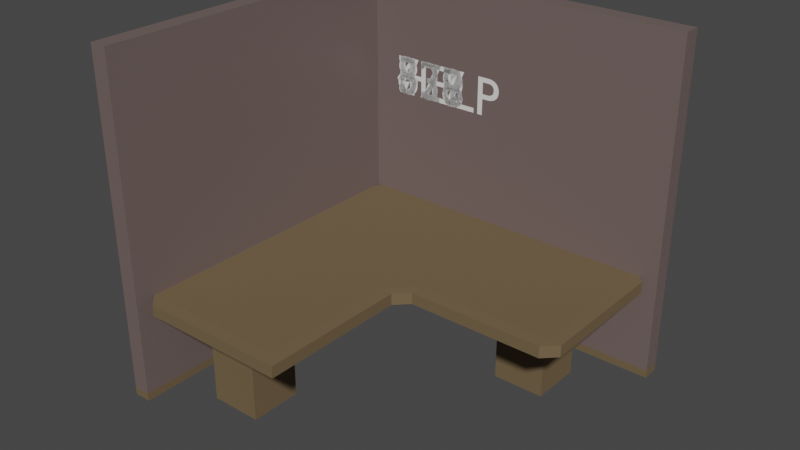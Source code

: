 # Source: Desk.blend  (saved by Blender 3.1.7; exported with 4.5.12 LTS)
import bpy
from mathutils import Matrix  # noqa: F401  (used for matrix-valued properties, if any)

bpy.ops.wm.read_factory_settings(use_empty=True)
scene = bpy.context.scene
scene.name = 'Scene'

# ---- collections
col_collection = bpy.data.collections.new('Collection'); scene.collection.children.link(col_collection)

# ---- materials (node trees are filled in below, after node groups)
mat_material = bpy.data.materials.new('Material')
mat_material.alpha_threshold = 0.0
mat_material.line_color = (0.0, 0.0, 0.0, 1.0)
mat_material_001 = bpy.data.materials.new('Material.001')

# ---- material node trees
mat_material.use_nodes = True; mat_material.node_tree.nodes.clear()
_N = mat_material.node_tree.nodes; _L = mat_material.node_tree.links
n0 = _N.new('ShaderNodeOutputMaterial'); n0.name = 'Material Output'; n0.location = (300, 300)
n1 = _N.new('ShaderNodeBsdfPrincipled'); n1.name = 'Principled BSDF'; n1.location = (10, 300)
n1.distribution = 'GGX'
n1.subsurface_method = 'RANDOM_WALK_SKIN'
n1.inputs[0].default_value = (0.2266, 0.1623, 0.09232, 1.0)
n1.inputs[1].default_value = 0.4587
n1.inputs[2].default_value = 0.7706
n1.inputs[3].default_value = 1.45
n1.inputs[13].default_value = 0.0
n1.inputs[27].default_value = (0.0, 0.0, 0.0, 1.0)
n1.inputs[28].default_value = 1.0
_L.new(n1.outputs[0], n0.inputs[0])
n0.is_active_output = True
mat_material_001.use_nodes = True; mat_material_001.node_tree.nodes.clear()
_N = mat_material_001.node_tree.nodes; _L = mat_material_001.node_tree.links
n0 = _N.new('ShaderNodeBsdfPrincipled'); n0.name = 'Principled BSDF'; n0.location = (10, 300)
n0.distribution = 'GGX'
n0.subsurface_method = 'RANDOM_WALK_SKIN'
n0.inputs[0].default_value = (0.1573, 0.1167, 0.1096, 1.0)
n0.inputs[3].default_value = 1.45
n0.inputs[27].default_value = (0.0, 0.0, 0.0, 1.0)
n0.inputs[28].default_value = 1.0
n1 = _N.new('ShaderNodeOutputMaterial'); n1.name = 'Material Output'; n1.location = (300, 300)
_L.new(n0.outputs[0], n1.inputs[0])
n1.is_active_output = True

# ---- world
world_world = bpy.data.worlds.new('World'); scene.world = world_world
world_world.use_nodes = True; world_world.node_tree.nodes.clear()
_N = world_world.node_tree.nodes; _L = world_world.node_tree.links
n0 = _N.new('ShaderNodeOutputWorld'); n0.name = 'World Output'; n0.location = (300, 300)
n1 = _N.new('ShaderNodeBackground'); n1.name = 'Background'; n1.location = (10, 300)
n1.inputs[0].default_value = (0.05088, 0.05088, 0.05088, 1.0)
_L.new(n1.outputs[0], n0.inputs[0])
n0.is_active_output = True
world_world.color = (0.05088, 0.05088, 0.05088)
world_world.use_sun_shadow = False
world_world.sun_shadow_jitter_overblur = 0.0

# ---- meshes
me_cube = bpy.data.meshes.new('Cube')
me_cube.from_pydata([(0.9198, 0.9198, 1.0), (1.0, 0.9198, 0.9198), (0.9198, 1.0, 0.9198), (0.9198, 1.0, -0.9198), (1.0, 0.9198, -0.9198), (0.9198, 0.9198, -1.0), (-0.9198, 0.9198, 1.0), (-0.9198, 1.0, 0.9198), (-1.0, 0.9198, 0.9198), (-0.9198, 0.9198, -1.0), (-1.0, 0.9198, -0.9198), (-0.9198, 1.0, -0.9198), (-1.0, -0.9198, 0.9198), (-0.9198, -1.0, 0.9198), (-0.9198, -0.9198, 1.0), (-0.9198, -0.9198, -1.0), (-0.9198, -1.0, -0.9198), (-1.0, -0.9198, -0.9198), (-1.0, 0.7469, -0.9198), (-0.9198, 0.7469, -1.0), (-0.9198, 0.5864, -1.0), (-1.0, 0.5864, -0.9198), (-1.0, 0.4136, -0.9198), (-0.9198, 0.4136, -1.0), (-0.9198, 0.2531, -1.0), (-1.0, 0.2531, -0.9198), (-1.0, 0.08022, -0.9198), (-0.9198, 0.08022, -1.0), (-0.9198, -0.08022, -1.0), (-1.0, -0.08022, -0.9198), (-1.0, -0.2531, -0.9198), (-0.9198, -0.2531, -1.0), (-0.9198, -0.4136, -1.0), (-1.0, -0.4136, -0.9198), (-1.0, -0.7469, -0.9198), (-1.0, -0.5864, -0.9198), (-0.9198, -0.5864, -1.0), (-0.9198, -0.7469, -1.0), (0.7469, 0.9198, -1.0), (0.5864, 0.9198, -1.0), (0.5864, 1.0, -0.9198), (0.7469, 1.0, -0.9198), (0.4136, 0.9198, -1.0), (0.2531, 0.9198, -1.0), (0.2531, 1.0, -0.9198), (0.4136, 1.0, -0.9198), (0.08022, 0.9198, -1.0), (-0.08022, 0.9198, -1.0), (-0.08022, 1.0, -0.9198), (0.08022, 1.0, -0.9198), (-0.2531, 0.9198, -1.0), (-0.4136, 0.9198, -1.0), (-0.4136, 1.0, -0.9198), (-0.2531, 1.0, -0.9198), (-0.7469, 0.9198, -1.0), (-0.7469, 1.0, -0.9198), (-0.5864, 1.0, -0.9198), (-0.5864, 0.9198, -1.0), (1.0, 0.9198, 0.7469), (1.0, 0.9198, 0.5864), (0.9198, 1.0, 0.5864), (0.9198, 1.0, 0.7469), (1.0, 0.9198, 0.4136), (1.0, 0.9198, 0.2531), (0.9198, 1.0, 0.2531), (0.9198, 1.0, 0.4136), (1.0, 0.9198, 0.08022), (1.0, 0.9198, -0.08022), (0.9198, 1.0, -0.08022), (0.9198, 1.0, 0.08022), (1.0, 0.9198, -0.2531), (1.0, 0.9198, -0.4136), (0.9198, 1.0, -0.4136), (0.9198, 1.0, -0.2531), (1.0, 0.9198, -0.7469), (0.9198, 1.0, -0.7469), (0.9198, 1.0, -0.5864), (1.0, 0.9198, -0.5864), (-0.9198, -1.0, -0.7469), (-0.9198, -1.0, -0.5864), (-1.0, -0.9198, -0.5864), (-1.0, -0.9198, -0.7469), (-0.9198, -1.0, -0.4136), (-0.9198, -1.0, -0.2531), (-1.0, -0.9198, -0.2531), (-1.0, -0.9198, -0.4136), (-0.9198, -1.0, -0.08022), (-0.9198, -1.0, 0.08022), (-1.0, -0.9198, 0.08022), (-1.0, -0.9198, -0.08022), (-0.9198, -1.0, 0.2531), (-0.9198, -1.0, 0.4136), (-1.0, -0.9198, 0.4136), (-1.0, -0.9198, 0.2531), (-0.9198, -1.0, 0.7469), (-1.0, -0.9198, 0.7469), (-1.0, -0.9198, 0.5864), (-0.9198, -1.0, 0.5864), (-1.0, 0.9198, 0.7469), (-0.9198, 1.0, 0.7469), (-0.9198, 1.0, 0.5864), (-1.0, 0.9198, 0.5864), (-1.0, 0.9198, 0.4136), (-0.9198, 1.0, 0.4136), (-0.9198, 1.0, 0.2531), (-1.0, 0.9198, 0.2531), (-1.0, 0.9198, 0.08022), (-0.9198, 1.0, 0.08022), (-0.9198, 1.0, -0.08022), (-1.0, 0.9198, -0.08022), (-1.0, 0.9198, -0.2531), (-0.9198, 1.0, -0.2531), (-0.9198, 1.0, -0.4136), (-1.0, 0.9198, -0.4136), (-1.0, 0.9198, -0.7469), (-1.0, 0.9198, -0.5864), (-0.9198, 1.0, -0.5864), (-0.9198, 1.0, -0.7469), (-0.08022, -0.9198, 1.0), (-2.741e-08, -1.0, 0.9198), (-0.2531, -0.9198, 1.0), (-0.4136, -0.9198, 1.0), (-0.4136, -1.0, 0.9198), (-0.2531, -1.0, 0.9198), (-0.7469, -0.9198, 1.0), (-0.7469, -1.0, 0.9198), (-0.5864, -1.0, 0.9198), (-0.5864, -0.9198, 1.0), (0.9198, 0.7469, 1.0), (0.9198, 0.5864, 1.0), (1.0, 0.5864, 0.9198), (1.0, 0.7469, 0.9198), (0.9198, 0.4136, 1.0), (0.9198, 0.2531, 1.0), (1.0, 0.2531, 0.9198), (1.0, 0.4136, 0.9198), (0.9198, 0.08022, 1.0), (0.9198, -2.98e-08, 0.9198), (1.0, 0.08022, 0.9198), (-0.7469, -1.0, -0.9198), (-0.7469, -0.9198, -1.0), (-0.5864, -0.9198, -1.0), (-0.5864, -1.0, -0.9198), (-0.4136, -1.0, -0.9198), (-0.4136, -0.9198, -1.0), (-0.2531, -0.9198, -1.0), (-0.2531, -1.0, -0.9198), (-0.08022, -0.9198, -1.0), (2.861e-08, -1.0, -0.9198), (-0.9198, -0.7469, 1.0), (-0.9198, -0.5864, 1.0), (-1.0, -0.5864, 0.9198), (-1.0, -0.7469, 0.9198), (-0.9198, -0.4136, 1.0), (-0.9198, -0.2531, 1.0), (-1.0, -0.2531, 0.9198), (-1.0, -0.4136, 0.9198), (-0.9198, -0.08022, 1.0), (-0.9198, 0.08022, 1.0), (-1.0, 0.08022, 0.9198), (-1.0, -0.08022, 0.9198), (-0.9198, 0.2531, 1.0), (-0.9198, 0.4136, 1.0), (-1.0, 0.4136, 0.9198), (-1.0, 0.2531, 0.9198), (-0.9198, 0.7469, 1.0), (-1.0, 0.7469, 0.9198), (-1.0, 0.5864, 0.9198), (-0.9198, 0.5864, 1.0), (-0.7469, 0.9198, 1.0), (-0.5864, 0.9198, 1.0), (-0.5864, 1.0, 0.9198), (-0.7469, 1.0, 0.9198), (-0.4136, 0.9198, 1.0), (-0.2531, 0.9198, 1.0), (-0.2531, 1.0, 0.9198), (-0.4136, 1.0, 0.9198), (-0.08022, 0.9198, 1.0), (0.08022, 0.9198, 1.0), (0.08022, 1.0, 0.9198), (-0.08022, 1.0, 0.9198), (0.2531, 0.9198, 1.0), (0.4136, 0.9198, 1.0), (0.4136, 1.0, 0.9198), (0.2531, 1.0, 0.9198), (0.7469, 0.9198, 1.0), (0.7469, 1.0, 0.9198), (0.5864, 1.0, 0.9198), (0.5864, 0.9198, 1.0), (0.9198, 0.08022, -1.0), (1.0, 0.08022, -0.9198), (0.9198, 1.112e-09, -0.9198), (0.9198, 0.2531, -1.0), (0.9198, 0.4136, -1.0), (1.0, 0.4136, -0.9198), (1.0, 0.2531, -0.9198), (0.9198, 0.7469, -1.0), (1.0, 0.7469, -0.9198), (1.0, 0.5864, -0.9198), (0.9198, 0.5864, -1.0), (-0.7469, 1.0, -0.5864), (-0.5864, 1.0, -0.5864), (-0.5864, 1.0, -0.7469), (-0.7469, 1.0, -0.7469), (-0.4136, 1.0, -0.5864), (-0.2531, 1.0, -0.5864), (-0.2531, 1.0, -0.7469), (-0.4136, 1.0, -0.7469), (-0.08022, 1.0, -0.5864), (0.08022, 1.0, -0.5864), (0.08022, 1.0, -0.7469), (-0.08022, 1.0, -0.7469), (0.2531, 1.0, -0.5864), (0.4136, 1.0, -0.5864), (0.4136, 1.0, -0.7469), (0.2531, 1.0, -0.7469), (0.7469, 1.0, -0.5864), (0.7469, 1.0, -0.7469), (0.5864, 1.0, -0.7469), (0.5864, 1.0, -0.5864), (-0.7469, 1.0, -0.2531), (-0.5864, 1.0, -0.2531), (-0.5864, 1.0, -0.4136), (-0.7469, 1.0, -0.4136), (-0.4136, 1.0, -0.2531), (-0.2531, 1.0, -0.2531), (-0.2531, 1.0, -0.4136), (-0.4136, 1.0, -0.4136), (-0.08022, 1.0, -0.2531), (0.08022, 1.0, -0.2531), (0.08022, 1.0, -0.4136), (-0.08022, 1.0, -0.4136), (0.2531, 1.0, -0.2531), (0.4136, 1.0, -0.2531), (0.4136, 1.0, -0.4136), (0.2531, 1.0, -0.4136), (0.7469, 1.0, -0.2531), (0.7469, 1.0, -0.4136), (0.5864, 1.0, -0.4136), (0.5864, 1.0, -0.2531), (-0.7469, 1.0, 0.08022), (-0.5864, 1.0, 0.08022), (-0.5864, 1.0, -0.08022), (-0.7469, 1.0, -0.08022), (-0.4136, 1.0, 0.08022), (-0.2531, 1.0, 0.08022), (-0.2531, 1.0, -0.08022), (-0.4136, 1.0, -0.08022), (-0.08022, 1.0, 0.08022), (0.08022, 1.0, 0.08022), (0.08022, 1.0, -0.08022), (-0.08022, 1.0, -0.08022), (0.2531, 1.0, 0.08022), (0.4136, 1.0, 0.08022), (0.4136, 1.0, -0.08022), (0.2531, 1.0, -0.08022), (0.7469, 1.0, 0.08022), (0.7469, 1.0, -0.08022), (0.5864, 1.0, -0.08022), (0.5864, 1.0, 0.08022), (-0.7469, 1.0, 0.4136), (-0.5864, 1.0, 0.4136), (-0.5864, 1.0, 0.2531), (-0.7469, 1.0, 0.2531), (-0.4136, 1.0, 0.4136), (-0.2531, 1.0, 0.4136), (-0.2531, 1.0, 0.2531), (-0.4136, 1.0, 0.2531), (-0.08022, 1.0, 0.4136), (0.08022, 1.0, 0.4136), (0.08022, 1.0, 0.2531), (-0.08022, 1.0, 0.2531), (0.2531, 1.0, 0.4136), (0.4136, 1.0, 0.4136), (0.4136, 1.0, 0.2531), (0.2531, 1.0, 0.2531), (0.7469, 1.0, 0.4136), (0.7469, 1.0, 0.2531), (0.5864, 1.0, 0.2531), (0.5864, 1.0, 0.4136), (-0.7469, 1.0, 0.7469), (-0.5864, 1.0, 0.7469), (-0.5864, 1.0, 0.5864), (-0.7469, 1.0, 0.5864), (-0.4136, 1.0, 0.7469), (-0.2531, 1.0, 0.7469), (-0.2531, 1.0, 0.5864), (-0.4136, 1.0, 0.5864), (-0.08022, 1.0, 0.7469), (0.08022, 1.0, 0.7469), (0.08022, 1.0, 0.5864), (-0.08022, 1.0, 0.5864), (0.2531, 1.0, 0.7469), (0.4136, 1.0, 0.7469), (0.4136, 1.0, 0.5864), (0.2531, 1.0, 0.5864), (0.7469, 1.0, 0.7469), (0.7469, 1.0, 0.5864), (0.5864, 1.0, 0.5864), (0.5864, 1.0, 0.7469), (1.0, 0.7469, -0.5864), (1.0, 0.5864, -0.5864), (1.0, 0.5864, -0.7469), (1.0, 0.7469, -0.7469), (1.0, 0.4136, -0.5864), (1.0, 0.2531, -0.5864), (1.0, 0.2531, -0.7469), (1.0, 0.4136, -0.7469), (1.0, 0.08022, -0.5864), (0.9198, -3.02e-08, -0.6667), (1.0, 0.08022, -0.7469), (1.0, 0.7469, -0.2531), (1.0, 0.5864, -0.2531), (1.0, 0.5864, -0.4136), (1.0, 0.7469, -0.4136), (1.0, 0.4136, -0.2531), (1.0, 0.2531, -0.2531), (1.0, 0.2531, -0.4136), (1.0, 0.4136, -0.4136), (1.0, 0.08022, -0.2531), (0.9198, -3.02e-08, -0.3333), (1.0, 0.08022, -0.4136), (1.0, 0.7469, 0.08022), (1.0, 0.5864, 0.08022), (1.0, 0.5864, -0.08022), (1.0, 0.7469, -0.08022), (1.0, 0.4136, 0.08022), (1.0, 0.2531, 0.08022), (1.0, 0.2531, -0.08022), (1.0, 0.4136, -0.08022), (1.0, 0.08022, 0.08022), (0.9198, -3.02e-08, -2.98e-08), (1.0, 0.08022, -0.08022), (1.0, 0.7469, 0.4136), (1.0, 0.5864, 0.4136), (1.0, 0.5864, 0.2531), (1.0, 0.7469, 0.2531), (1.0, 0.4136, 0.4136), (1.0, 0.2531, 0.4136), (1.0, 0.2531, 0.2531), (1.0, 0.4136, 0.2531), (1.0, 0.08022, 0.4136), (0.9198, -3.02e-08, 0.3333), (1.0, 0.08022, 0.2531), (1.0, 0.7469, 0.7469), (1.0, 0.5864, 0.7469), (1.0, 0.5864, 0.5864), (1.0, 0.7469, 0.5864), (1.0, 0.4136, 0.7469), (1.0, 0.2531, 0.7469), (1.0, 0.2531, 0.5864), (1.0, 0.4136, 0.5864), (1.0, 0.08022, 0.7469), (0.9198, -3.02e-08, 0.6667), (1.0, 0.08022, 0.5864), (-0.5864, 0.7469, -1.0), (-0.5864, 0.5864, -1.0), (-0.7469, 0.5864, -1.0), (-0.7469, 0.7469, -1.0), (-0.5864, 0.4136, -1.0), (-0.5864, 0.2531, -1.0), (-0.7469, 0.2531, -1.0), (-0.7469, 0.4136, -1.0), (-0.5864, 0.08022, -1.0), (-0.5864, -0.08022, -1.0), (-0.7469, -0.08022, -1.0), (-0.7469, 0.08022, -1.0), (-0.5864, -0.2531, -1.0), (-0.5864, -0.4136, -1.0), (-0.7469, -0.4136, -1.0), (-0.7469, -0.2531, -1.0), (-0.5864, -0.7469, -1.0), (-0.7469, -0.7469, -1.0), (-0.7469, -0.5864, -1.0), (-0.5864, -0.5864, -1.0), (-0.2531, 0.7469, -1.0), (-0.2531, 0.5864, -1.0), (-0.4136, 0.5864, -1.0), (-0.4136, 0.7469, -1.0), (-0.2531, 0.4136, -1.0), (-0.2531, 0.2531, -1.0), (-0.4136, 0.2531, -1.0), (-0.4136, 0.4136, -1.0), (-0.2531, 0.08022, -1.0), (-0.2531, -0.08022, -1.0), (-0.4136, -0.08022, -1.0), (-0.4136, 0.08022, -1.0), (-0.2531, -0.2531, -1.0), (-0.2531, -0.4136, -1.0), (-0.4136, -0.4136, -1.0), (-0.4136, -0.2531, -1.0), (-0.2531, -0.7469, -1.0), (-0.4136, -0.7469, -1.0), (-0.4136, -0.5864, -1.0), (-0.2531, -0.5864, -1.0), (0.08022, 0.7469, -1.0), (0.08022, 0.5864, -1.0), (-0.08022, 0.5864, -1.0), (-0.08022, 0.7469, -1.0), (0.08022, 0.4136, -1.0), (0.08022, 0.2531, -1.0), (-0.08022, 0.2531, -1.0), (-0.08022, 0.4136, -1.0), (0.08022, 0.08022, -1.0), (0.08022, -2.98e-08, -0.9198), (2.391e-09, -0.08022, -0.9198), (-0.08022, -0.08022, -1.0), (-0.08022, 0.08022, -1.0), (-0.08022, -0.2531, -1.0), (8.739e-09, -0.3333, -0.9198), (-0.08022, -0.4136, -1.0), (-0.08022, -0.7469, -1.0), (-0.08022, -0.5864, -1.0), (1.867e-08, -0.6667, -0.9198), (0.4136, 0.7469, -1.0), (0.4136, 0.5864, -1.0), (0.2531, 0.5864, -1.0), (0.2531, 0.7469, -1.0), (0.4136, 0.4136, -1.0), (0.4136, 0.2531, -1.0), (0.2531, 0.2531, -1.0), (0.2531, 0.4136, -1.0), (0.4136, 0.08022, -1.0), (0.3333, -3.02e-08, -0.9198), (0.2531, 0.08022, -1.0), (0.7469, 0.7469, -1.0), (0.7469, 0.5864, -1.0), (0.5864, 0.5864, -1.0), (0.5864, 0.7469, -1.0), (0.7469, 0.4136, -1.0), (0.7469, 0.2531, -1.0), (0.5864, 0.2531, -1.0), (0.5864, 0.4136, -1.0), (0.7469, 0.08022, -1.0), (0.6667, -3.02e-08, -0.9198), (0.5864, 0.08022, -1.0), (-1.0, -0.7469, -0.5864), (-1.0, -0.5864, -0.5864), (-1.0, -0.5864, -0.7469), (-1.0, -0.7469, -0.7469), (-1.0, -0.4136, -0.5864), (-1.0, -0.2531, -0.5864), (-1.0, -0.2531, -0.7469), (-1.0, -0.4136, -0.7469), (-1.0, -0.08022, -0.5864), (-1.0, 0.08022, -0.5864), (-1.0, 0.08022, -0.7469), (-1.0, -0.08022, -0.7469), (-1.0, 0.2531, -0.5864), (-1.0, 0.4136, -0.5864), (-1.0, 0.4136, -0.7469), (-1.0, 0.2531, -0.7469), (-1.0, 0.7469, -0.5864), (-1.0, 0.7469, -0.7469), (-1.0, 0.5864, -0.7469), (-1.0, 0.5864, -0.5864), (-1.0, -0.7469, -0.2531), (-1.0, -0.5864, -0.2531), (-1.0, -0.5864, -0.4136), (-1.0, -0.7469, -0.4136), (-1.0, -0.4136, -0.2531), (-1.0, -0.2531, -0.2531), (-1.0, -0.2531, -0.4136), (-1.0, -0.4136, -0.4136), (-1.0, -0.08022, -0.2531), (-1.0, 0.08022, -0.2531), (-1.0, 0.08022, -0.4136), (-1.0, -0.08022, -0.4136), (-1.0, 0.2531, -0.2531), (-1.0, 0.4136, -0.2531), (-1.0, 0.4136, -0.4136), (-1.0, 0.2531, -0.4136), (-1.0, 0.7469, -0.2531), (-1.0, 0.7469, -0.4136), (-1.0, 0.5864, -0.4136), (-1.0, 0.5864, -0.2531), (-1.0, -0.7469, 0.08022), (-1.0, -0.5864, 0.08022), (-1.0, -0.5864, -0.08022), (-1.0, -0.7469, -0.08022), (-1.0, -0.4136, 0.08022), (-1.0, -0.2531, 0.08022), (-1.0, -0.2531, -0.08022), (-1.0, -0.4136, -0.08022), (-1.0, -0.08022, 0.08022), (-1.0, 0.08022, 0.08022), (-1.0, 0.08022, -0.08022), (-1.0, -0.08022, -0.08022), (-1.0, 0.2531, 0.08022), (-1.0, 0.4136, 0.08022), (-1.0, 0.4136, -0.08022), (-1.0, 0.2531, -0.08022), (-1.0, 0.7469, 0.08022), (-1.0, 0.7469, -0.08022), (-1.0, 0.5864, -0.08022), (-1.0, 0.5864, 0.08022), (-1.0, -0.7469, 0.4136), (-1.0, -0.5864, 0.4136), (-1.0, -0.5864, 0.2531), (-1.0, -0.7469, 0.2531), (-1.0, -0.4136, 0.4136), (-1.0, -0.2531, 0.4136), (-1.0, -0.2531, 0.2531), (-1.0, -0.4136, 0.2531), (-1.0, -0.08022, 0.4136), (-1.0, 0.08022, 0.4136), (-1.0, 0.08022, 0.2531), (-1.0, -0.08022, 0.2531), (-1.0, 0.2531, 0.4136), (-1.0, 0.4136, 0.4136), (-1.0, 0.4136, 0.2531), (-1.0, 0.2531, 0.2531), (-1.0, 0.7469, 0.4136), (-1.0, 0.7469, 0.2531), (-1.0, 0.5864, 0.2531), (-1.0, 0.5864, 0.4136), (-1.0, -0.7469, 0.7469), (-1.0, -0.5864, 0.7469), (-1.0, -0.5864, 0.5864), (-1.0, -0.7469, 0.5864), (-1.0, -0.4136, 0.7469), (-1.0, -0.2531, 0.7469), (-1.0, -0.2531, 0.5864), (-1.0, -0.4136, 0.5864), (-1.0, -0.08022, 0.7469), (-1.0, 0.08022, 0.7469), (-1.0, 0.08022, 0.5864), (-1.0, -0.08022, 0.5864), (-1.0, 0.2531, 0.7469), (-1.0, 0.4136, 0.7469), (-1.0, 0.4136, 0.5864), (-1.0, 0.2531, 0.5864), (-1.0, 0.7469, 0.7469), (-1.0, 0.7469, 0.5864), (-1.0, 0.5864, 0.5864), (-1.0, 0.5864, 0.7469), (-2.98e-08, -1.0, -0.5864), (-1.546e-08, -1.0, -0.7469), (-0.2531, -1.0, -0.5864), (-0.4136, -1.0, -0.5864), (-0.4136, -1.0, -0.7469), (-0.2531, -1.0, -0.7469), (-0.7469, -1.0, -0.5864), (-0.7469, -1.0, -0.7469), (-0.5864, -1.0, -0.7469), (-0.5864, -1.0, -0.5864), (-2.98e-08, -1.0, -0.2531), (-2.98e-08, -1.0, -0.4136), (-0.2531, -1.0, -0.2531), (-0.4136, -1.0, -0.2531), (-0.4136, -1.0, -0.4136), (-0.2531, -1.0, -0.4136), (-0.7469, -1.0, -0.2531), (-0.7469, -1.0, -0.4136), (-0.5864, -1.0, -0.4136), (-0.5864, -1.0, -0.2531), (-2.98e-08, -1.0, 0.08022), (-2.98e-08, -1.0, -0.08022), (-0.2531, -1.0, 0.08022), (-0.4136, -1.0, 0.08022), (-0.4136, -1.0, -0.08022), (-0.2531, -1.0, -0.08022), (-0.7469, -1.0, 0.08022), (-0.7469, -1.0, -0.08022), (-0.5864, -1.0, -0.08022), (-0.5864, -1.0, 0.08022), (-2.98e-08, -1.0, 0.4136), (-2.98e-08, -1.0, 0.2531), (-0.2531, -1.0, 0.4136), (-0.4136, -1.0, 0.4136), (-0.4136, -1.0, 0.2531), (-0.2531, -1.0, 0.2531), (-0.7469, -1.0, 0.4136), (-0.7469, -1.0, 0.2531), (-0.5864, -1.0, 0.2531), (-0.5864, -1.0, 0.4136), (-2.98e-08, -1.0, 0.7469), (-2.98e-08, -1.0, 0.5864), (-0.2531, -1.0, 0.7469), (-0.4136, -1.0, 0.7469), (-0.4136, -1.0, 0.5864), (-0.2531, -1.0, 0.5864), (-0.7469, -1.0, 0.7469), (-0.7469, -1.0, 0.5864), (-0.5864, -1.0, 0.5864), (-0.5864, -1.0, 0.7469), (0.5864, 0.7469, 1.0), (0.5864, 0.5864, 1.0), (0.7469, 0.5864, 1.0), (0.7469, 0.7469, 1.0), (0.5864, 0.4136, 1.0), (0.5864, 0.2531, 1.0), (0.7469, 0.2531, 1.0), (0.7469, 0.4136, 1.0), (0.5864, 0.08022, 1.0), (0.6667, -2.94e-08, 0.9198), (0.7469, 0.08022, 1.0), (0.2531, 0.7469, 1.0), (0.2531, 0.5864, 1.0), (0.4136, 0.5864, 1.0), (0.4136, 0.7469, 1.0), (0.2531, 0.4136, 1.0), (0.2531, 0.2531, 1.0), (0.4136, 0.2531, 1.0), (0.4136, 0.4136, 1.0), (0.2531, 0.08022, 1.0), (0.3333, -2.94e-08, 0.9198), (0.4136, 0.08022, 1.0), (-0.08022, 0.7469, 1.0), (-0.08022, 0.5864, 1.0), (0.08022, 0.5864, 1.0), (0.08022, 0.7469, 1.0), (-0.08022, 0.4136, 1.0), (-0.08022, 0.2531, 1.0), (0.08022, 0.2531, 1.0), (0.08022, 0.4136, 1.0), (-0.08022, 0.08022, 1.0), (-0.08022, -0.08022, 1.0), (-2.391e-09, -0.08022, 0.9198), (0.08022, -2.98e-08, 0.9198), (0.08022, 0.08022, 1.0), (-0.08022, -0.2531, 1.0), (-0.08022, -0.4136, 1.0), (-8.739e-09, -0.3333, 0.9198), (-0.08022, -0.7469, 1.0), (-1.867e-08, -0.6667, 0.9198), (-0.08022, -0.5864, 1.0), (-0.4136, 0.7469, 1.0), (-0.4136, 0.5864, 1.0), (-0.2531, 0.5864, 1.0), (-0.2531, 0.7469, 1.0), (-0.4136, 0.4136, 1.0), (-0.4136, 0.2531, 1.0), (-0.2531, 0.2531, 1.0), (-0.2531, 0.4136, 1.0), (-0.4136, 0.08022, 1.0), (-0.4136, -0.08022, 1.0), (-0.2531, -0.08022, 1.0), (-0.2531, 0.08022, 1.0), (-0.4136, -0.2531, 1.0), (-0.4136, -0.4136, 1.0), (-0.2531, -0.4136, 1.0), (-0.2531, -0.2531, 1.0), (-0.4136, -0.7469, 1.0), (-0.2531, -0.7469, 1.0), (-0.2531, -0.5864, 1.0), (-0.4136, -0.5864, 1.0), (-0.7469, 0.7469, 1.0), (-0.7469, 0.5864, 1.0), (-0.5864, 0.5864, 1.0), (-0.5864, 0.7469, 1.0), (-0.7469, 0.4136, 1.0), (-0.7469, 0.2531, 1.0), (-0.5864, 0.2531, 1.0), (-0.5864, 0.4136, 1.0), (-0.7469, 0.08022, 1.0), (-0.7469, -0.08022, 1.0), (-0.5864, -0.08022, 1.0), (-0.5864, 0.08022, 1.0), (-0.7469, -0.2531, 1.0), (-0.7469, -0.4136, 1.0), (-0.5864, -0.4136, 1.0), (-0.5864, -0.2531, 1.0), (-0.7469, -0.7469, 1.0), (-0.5864, -0.7469, 1.0), (-0.5864, -0.5864, 1.0), (-0.7469, -0.5864, 1.0), (-1.102, -1.049, -14.33), (-1.102, -1.049, 38.18), (-1.102, 1.049, -14.33), (-1.102, 1.049, 38.18), (-0.9945, -1.049, -14.33), (-0.9945, -1.049, 38.18), (-0.9945, 1.049, -14.33), (-0.9945, 1.049, 38.18), (1.07, 0.9673, -14.33), (1.07, 0.9673, 38.18), (-1.028, 0.9673, -14.33), (-1.028, 0.9673, 38.18), (1.07, 1.075, -14.33), (1.07, 1.075, 38.18), (-1.028, 1.075, -14.33), (-1.028, 1.075, 38.18), (-0.7597, -0.7467, -16.61), (-0.7597, -0.7467, 0.02211), (-0.7597, -0.4241, -16.61), (-0.7597, -0.4241, 0.02211), (-0.4371, -0.7467, -16.61), (-0.4371, -0.7467, 0.02211), (-0.4371, -0.4241, -16.61), (-0.4371, -0.4241, 0.02211), (0.3464, 0.463, -16.61), (0.3464, 0.463, 0.02211), (0.3464, 0.7855, -16.61), (0.3464, 0.7855, 0.02211), (0.6689, 0.463, -16.61), (0.6689, 0.463, 0.02211), (0.6689, 0.7855, -16.61), (0.6689, 0.7855, 0.02211), (-1.102, 1.049, -15.59), (-1.102, -1.049, -15.59), (-0.9945, 1.049, -15.59), (-0.9945, -1.049, -15.59), (-1.028, 0.9673, -15.59), (1.07, 0.9673, -15.59), (-1.028, 1.075, -15.59), (1.07, 1.075, -15.59)], [], [(17, 81, 439, 34), (663, 149, 14, 124), (99, 7, 172, 280), (58, 1, 131, 344), (169, 6, 165, 647), (542, 553, 82, 79), (77, 71, 314, 300), (70, 67, 325, 311), (66, 63, 336, 322), (18, 453, 114, 10), (62, 59, 347, 333), (57, 51, 378, 355), (50, 47, 398, 375), (46, 43, 417, 395), (624, 644, 120, 118), (205, 226, 231, 208), (209, 230, 235, 212), (213, 234, 238, 219), (221, 242, 247, 224), (452, 473, 113, 115), (225, 246, 251, 228), (229, 250, 255, 232), (233, 254, 258, 239), (241, 262, 267, 244), (472, 493, 109, 110), (245, 266, 271, 248), (249, 270, 275, 252), (253, 274, 278, 259), (261, 282, 287, 264), (492, 513, 105, 106), (265, 286, 291, 268), (269, 290, 295, 272), (273, 294, 298, 279), (301, 313, 318, 304), (9, 54, 358, 19), (177, 174, 630, 608), (181, 178, 611, 597), (188, 182, 600, 586), (430, 192, 189, 433), (38, 5, 196, 425), (201, 222, 227, 204), (426, 199, 193, 429), (216, 237, 72, 76), (305, 317, 321, 308), (312, 324, 329, 315), (236, 257, 68, 73), (316, 328, 332, 319), (323, 335, 340, 326), (256, 277, 64, 69), (327, 339, 343, 330), (334, 346, 351, 337), (276, 297, 60, 65), (338, 350, 354, 341), (356, 377, 382, 359), (4, 74, 303, 197), (133, 592, 596, 136), (309, 320, 331, 342, 353, 137, 595, 606, 619, 404, 423, 434, 191), (22, 450, 454, 21), (148, 537, 541, 146), (660, 153, 150, 666), (11, 117, 203, 55), (26, 446, 451, 25), (30, 442, 447, 29), (35, 438, 443, 33), (42, 39, 428, 414), (56, 202, 207, 52), (360, 381, 386, 363), (364, 385, 390, 367), (368, 389, 393, 374), (376, 397, 402, 379), (53, 206, 211, 48), (380, 401, 407, 383), (384, 406, 408, 387), (388, 410, 412, 394), (396, 416, 421, 399), (49, 210, 215, 44), (400, 420, 424, 403), (415, 427, 432, 418), (45, 214, 218, 40), (419, 431, 435, 422), (437, 458, 463, 440), (41, 217, 75, 3), (198, 302, 307, 194), (195, 306, 310, 190), (95, 12, 152, 516), (116, 112, 223, 200), (111, 108, 243, 220), (107, 104, 263, 240), (103, 100, 283, 260), (139, 543, 78, 16), (32, 369, 373, 36), (28, 365, 370, 31), (24, 361, 366, 27), (20, 357, 362, 23), (552, 563, 86, 83), (441, 462, 467, 444), (445, 466, 471, 448), (449, 470, 474, 455), (457, 478, 483, 460), (562, 573, 90, 87), (461, 482, 487, 464), (465, 486, 491, 468), (469, 490, 494, 475), (477, 498, 503, 480), (572, 583, 97, 91), (481, 502, 507, 484), (485, 506, 511, 488), (489, 510, 514, 495), (497, 518, 523, 500), (512, 533, 101, 102), (501, 522, 527, 504), (505, 526, 531, 508), (509, 530, 534, 515), (536, 547, 551, 538), (582, 125, 13, 94), (656, 157, 154, 659), (652, 161, 158, 655), (648, 168, 162, 651), (173, 170, 650, 627), (37, 372, 140, 15), (80, 85, 459, 436), (84, 89, 479, 456), (88, 93, 499, 476), (92, 96, 519, 496), (391, 411, 147, 145), (371, 392, 144, 141), (539, 550, 554, 545), (546, 557, 561, 548), (549, 560, 564, 555), (556, 567, 571, 558), (559, 570, 574, 565), (566, 577, 581, 568), (569, 580, 584, 575), (587, 599, 604, 590), (643, 664, 127, 121), (129, 588, 593, 132), (148, 413, 409, 405, 618, 623, 625, 119), (579, 122, 126, 585), (296, 186, 2, 61), (345, 130, 135, 348), (349, 134, 138, 352), (293, 183, 187, 299), (591, 603, 607, 594), (598, 610, 615, 601), (289, 179, 184, 292), (602, 614, 620, 605), (609, 629, 634, 612), (285, 175, 180, 288), (613, 633, 638, 616), (617, 637, 642, 621), (622, 641, 645, 626), (628, 649, 654, 631), (281, 171, 176, 284), (632, 653, 658, 635), (636, 657, 662, 639), (640, 661, 665, 646), (532, 166, 8, 98), (529, 163, 167, 535), (525, 159, 164, 528), (521, 155, 160, 524), (517, 151, 156, 520), (576, 119, 123, 578), (143, 540, 544, 142), (0, 1, 2), (3, 4, 5), (6, 7, 8), (9, 10, 11), (12, 13, 14), (15, 16, 17), (18, 19, 20, 21), (22, 23, 24, 25), (26, 27, 28, 29), (30, 31, 32, 33), (34, 35, 36, 37), (38, 39, 40, 41), (42, 43, 44, 45), (46, 47, 48, 49), (50, 51, 52, 53), (54, 55, 56, 57), (58, 59, 60, 61), (62, 63, 64, 65), (66, 67, 68, 69), (70, 71, 72, 73), (74, 75, 76, 77), (78, 79, 80, 81), (82, 83, 84, 85), (86, 87, 88, 89), (90, 91, 92, 93), (94, 95, 96, 97), (98, 99, 100, 101), (102, 103, 104, 105), (106, 107, 108, 109), (110, 111, 112, 113), (114, 115, 116, 117), (120, 121, 122, 123), (124, 125, 126, 127), (128, 129, 130, 131), (132, 133, 134, 135), (136, 137, 138), (139, 140, 141, 142), (143, 144, 145, 146), (149, 150, 151, 152), (153, 154, 155, 156), (157, 158, 159, 160), (161, 162, 163, 164), (165, 166, 167, 168), (169, 170, 171, 172), (173, 174, 175, 176), (177, 178, 179, 180), (181, 182, 183, 184), (185, 186, 187, 188), (189, 190, 191), (192, 193, 194, 195), (196, 197, 198, 199), (200, 201, 202, 203), (204, 205, 206, 207), (208, 209, 210, 211), (212, 213, 214, 215), (216, 217, 218, 219), (220, 221, 222, 223), (224, 225, 226, 227), (228, 229, 230, 231), (232, 233, 234, 235), (236, 237, 238, 239), (240, 241, 242, 243), (244, 245, 246, 247), (248, 249, 250, 251), (252, 253, 254, 255), (256, 257, 258, 259), (260, 261, 262, 263), (264, 265, 266, 267), (268, 269, 270, 271), (272, 273, 274, 275), (276, 277, 278, 279), (280, 281, 282, 283), (284, 285, 286, 287), (288, 289, 290, 291), (292, 293, 294, 295), (296, 297, 298, 299), (300, 301, 302, 303), (304, 305, 306, 307), (308, 309, 310), (311, 312, 313, 314), (315, 316, 317, 318), (319, 320, 321), (322, 323, 324, 325), (326, 327, 328, 329), (330, 331, 332), (333, 334, 335, 336), (337, 338, 339, 340), (341, 342, 343), (344, 345, 346, 347), (348, 349, 350, 351), (352, 353, 354), (355, 356, 357, 358), (359, 360, 361, 362), (363, 364, 365, 366), (367, 368, 369, 370), (371, 372, 373, 374), (375, 376, 377, 378), (379, 380, 381, 382), (383, 384, 385, 386), (387, 388, 389, 390), (391, 392, 393, 394), (395, 396, 397, 398), (399, 400, 401, 402), (403, 404, 405, 406, 407), (408, 409, 410), (411, 412, 413), (414, 415, 416, 417), (418, 419, 420, 421), (422, 423, 424), (425, 426, 427, 428), (429, 430, 431, 432), (433, 434, 435), (436, 437, 438, 439), (440, 441, 442, 443), (444, 445, 446, 447), (448, 449, 450, 451), (452, 453, 454, 455), (456, 457, 458, 459), (460, 461, 462, 463), (464, 465, 466, 467), (468, 469, 470, 471), (472, 473, 474, 475), (476, 477, 478, 479), (480, 481, 482, 483), (484, 485, 486, 487), (488, 489, 490, 491), (492, 493, 494, 495), (496, 497, 498, 499), (500, 501, 502, 503), (504, 505, 506, 507), (508, 509, 510, 511), (512, 513, 514, 515), (516, 517, 518, 519), (520, 521, 522, 523), (524, 525, 526, 527), (528, 529, 530, 531), (532, 533, 534, 535), (538, 539, 540, 541), (542, 543, 544, 545), (548, 549, 550, 551), (552, 553, 554, 555), (558, 559, 560, 561), (562, 563, 564, 565), (568, 569, 570, 571), (572, 573, 574, 575), (578, 579, 580, 581), (582, 583, 584, 585), (586, 587, 588, 589), (590, 591, 592, 593), (594, 595, 596), (597, 598, 599, 600), (601, 602, 603, 604), (605, 606, 607), (608, 609, 610, 611), (612, 613, 614, 615), (616, 617, 618, 619, 620), (621, 622, 623), (624, 625, 626), (627, 628, 629, 630), (631, 632, 633, 634), (635, 636, 637, 638), (639, 640, 641, 642), (643, 644, 645, 646), (647, 648, 649, 650), (651, 652, 653, 654), (655, 656, 657, 658), (659, 660, 661, 662), (663, 664, 665, 666), (37, 15, 17, 34), (54, 9, 11, 55), (74, 4, 3, 75), (94, 13, 12, 95), (117, 11, 10, 114), (124, 14, 13, 125), (165, 6, 8, 166), (185, 0, 2, 186), (196, 5, 4, 197), (9, 19, 18, 10), (20, 23, 22, 21), (24, 27, 26, 25), (28, 31, 30, 29), (32, 36, 35, 33), (5, 38, 41, 3), (39, 42, 45, 40), (43, 46, 49, 44), (47, 50, 53, 48), (51, 57, 56, 52), (1, 58, 61, 2), (59, 62, 65, 60), (63, 66, 69, 64), (67, 70, 73, 68), (71, 77, 76, 72), (16, 78, 81, 17), (79, 82, 85, 80), (83, 86, 89, 84), (87, 90, 93, 88), (91, 97, 96, 92), (7, 99, 98, 8), (100, 103, 102, 101), (104, 107, 106, 105), (108, 111, 110, 109), (112, 116, 115, 113), (118, 120, 123, 119), (121, 127, 126, 122), (0, 128, 131, 1), (129, 132, 135, 130), (133, 136, 138, 134), (15, 140, 139, 16), (141, 144, 143, 142), (145, 147, 148, 146), (14, 149, 152, 12), (150, 153, 156, 151), (154, 157, 160, 155), (158, 161, 164, 159), (162, 168, 167, 163), (6, 169, 172, 7), (170, 173, 176, 171), (174, 177, 180, 175), (178, 181, 184, 179), (182, 188, 187, 183), (189, 192, 195, 190), (193, 199, 198, 194), (216, 76, 75, 217), (116, 200, 203, 117), (201, 204, 207, 202), (205, 208, 211, 206), (209, 212, 215, 210), (213, 219, 218, 214), (236, 73, 72, 237), (111, 220, 223, 112), (221, 224, 227, 222), (225, 228, 231, 226), (229, 232, 235, 230), (233, 239, 238, 234), (256, 69, 68, 257), (107, 240, 243, 108), (241, 244, 247, 242), (245, 248, 251, 246), (249, 252, 255, 250), (253, 259, 258, 254), (276, 65, 64, 277), (103, 260, 263, 104), (261, 264, 267, 262), (265, 268, 271, 266), (269, 272, 275, 270), (273, 279, 278, 274), (296, 61, 60, 297), (99, 280, 283, 100), (281, 284, 287, 282), (285, 288, 291, 286), (289, 292, 295, 290), (293, 299, 298, 294), (202, 56, 55, 203), (206, 53, 52, 207), (210, 49, 48, 211), (214, 45, 44, 215), (217, 41, 40, 218), (222, 201, 200, 223), (226, 205, 204, 227), (230, 209, 208, 231), (234, 213, 212, 235), (237, 216, 219, 238), (242, 221, 220, 243), (246, 225, 224, 247), (250, 229, 228, 251), (254, 233, 232, 255), (257, 236, 239, 258), (262, 241, 240, 263), (266, 245, 244, 267), (270, 249, 248, 271), (274, 253, 252, 275), (277, 256, 259, 278), (282, 261, 260, 283), (286, 265, 264, 287), (290, 269, 268, 291), (294, 273, 272, 295), (297, 276, 279, 298), (171, 281, 280, 172), (175, 285, 284, 176), (179, 289, 288, 180), (183, 293, 292, 184), (186, 296, 299, 187), (77, 300, 303, 74), (301, 304, 307, 302), (305, 308, 310, 306), (70, 311, 314, 71), (312, 315, 318, 313), (316, 319, 321, 317), (66, 322, 325, 67), (323, 326, 329, 324), (327, 330, 332, 328), (62, 333, 336, 63), (334, 337, 340, 335), (338, 341, 343, 339), (58, 344, 347, 59), (345, 348, 351, 346), (349, 352, 354, 350), (302, 198, 197, 303), (306, 195, 194, 307), (309, 191, 190, 310), (313, 301, 300, 314), (317, 305, 304, 318), (320, 309, 308, 321), (324, 312, 311, 325), (328, 316, 315, 329), (331, 320, 319, 332), (335, 323, 322, 336), (339, 327, 326, 340), (342, 331, 330, 343), (346, 334, 333, 347), (350, 338, 337, 351), (353, 342, 341, 354), (130, 345, 344, 131), (134, 349, 348, 135), (137, 353, 352, 138), (371, 141, 140, 372), (57, 355, 358, 54), (356, 359, 362, 357), (360, 363, 366, 361), (364, 367, 370, 365), (368, 374, 373, 369), (391, 145, 144, 392), (50, 375, 378, 51), (376, 379, 382, 377), (380, 383, 386, 381), (384, 387, 390, 385), (388, 394, 393, 389), (413, 148, 147, 411), (46, 395, 398, 47), (396, 399, 402, 397), (400, 403, 407, 401), (405, 409, 408, 406), (409, 413, 412, 410), (42, 414, 417, 43), (415, 418, 421, 416), (419, 422, 424, 420), (38, 425, 428, 39), (426, 429, 432, 427), (430, 433, 435, 431), (357, 20, 19, 358), (361, 24, 23, 362), (365, 28, 27, 366), (369, 32, 31, 370), (372, 37, 36, 373), (377, 356, 355, 378), (381, 360, 359, 382), (385, 364, 363, 386), (389, 368, 367, 390), (392, 371, 374, 393), (397, 376, 375, 398), (401, 380, 379, 402), (406, 384, 383, 407), (410, 388, 387, 408), (411, 391, 394, 412), (416, 396, 395, 417), (420, 400, 399, 421), (423, 404, 403, 424), (427, 415, 414, 428), (431, 419, 418, 432), (434, 423, 422, 435), (199, 426, 425, 196), (192, 430, 429, 193), (191, 434, 433, 189), (452, 115, 114, 453), (80, 436, 439, 81), (437, 440, 443, 438), (441, 444, 447, 442), (445, 448, 451, 446), (449, 455, 454, 450), (472, 110, 113, 473), (84, 456, 459, 85), (457, 460, 463, 458), (461, 464, 467, 462), (465, 468, 471, 466), (469, 475, 474, 470), (492, 106, 109, 493), (88, 476, 479, 89), (477, 480, 483, 478), (481, 484, 487, 482), (485, 488, 491, 486), (489, 495, 494, 490), (512, 102, 105, 513), (92, 496, 499, 93), (497, 500, 503, 498), (501, 504, 507, 502), (505, 508, 511, 506), (509, 515, 514, 510), (532, 98, 101, 533), (95, 516, 519, 96), (517, 520, 523, 518), (521, 524, 527, 522), (525, 528, 531, 526), (529, 535, 534, 530), (438, 35, 34, 439), (442, 30, 33, 443), (446, 26, 29, 447), (450, 22, 25, 451), (453, 18, 21, 454), (458, 437, 436, 459), (462, 441, 440, 463), (466, 445, 444, 467), (470, 449, 448, 471), (473, 452, 455, 474), (478, 457, 456, 479), (482, 461, 460, 483), (486, 465, 464, 487), (490, 469, 468, 491), (493, 472, 475, 494), (498, 477, 476, 499), (502, 481, 480, 503), (506, 485, 484, 507), (510, 489, 488, 511), (513, 492, 495, 514), (518, 497, 496, 519), (522, 501, 500, 523), (526, 505, 504, 527), (530, 509, 508, 531), (533, 512, 515, 534), (151, 517, 516, 152), (155, 521, 520, 156), (159, 525, 524, 160), (163, 529, 528, 164), (166, 532, 535, 167), (542, 79, 78, 543), (536, 538, 541, 537), (539, 545, 544, 540), (552, 83, 82, 553), (546, 548, 551, 547), (549, 555, 554, 550), (562, 87, 86, 563), (556, 558, 561, 557), (559, 565, 564, 560), (572, 91, 90, 573), (566, 568, 571, 567), (569, 575, 574, 570), (582, 94, 97, 583), (576, 578, 581, 577), (579, 585, 584, 580), (540, 143, 146, 541), (543, 139, 142, 544), (550, 539, 538, 551), (553, 542, 545, 554), (560, 549, 548, 561), (563, 552, 555, 564), (570, 559, 558, 571), (573, 562, 565, 574), (580, 569, 568, 581), (583, 572, 575, 584), (122, 579, 578, 123), (125, 582, 585, 126), (188, 586, 589, 185), (587, 590, 593, 588), (591, 594, 596, 592), (181, 597, 600, 182), (598, 601, 604, 599), (602, 605, 607, 603), (624, 118, 119, 625), (177, 608, 611, 178), (609, 612, 615, 610), (613, 616, 620, 614), (617, 621, 623, 618), (622, 626, 625, 623), (643, 121, 120, 644), (173, 627, 630, 174), (628, 631, 634, 629), (632, 635, 638, 633), (636, 639, 642, 637), (640, 646, 645, 641), (663, 124, 127, 664), (169, 647, 650, 170), (648, 651, 654, 649), (652, 655, 658, 653), (656, 659, 662, 657), (660, 666, 665, 661), (588, 129, 128, 589), (592, 133, 132, 593), (595, 137, 136, 596), (599, 587, 586, 600), (603, 591, 590, 604), (606, 595, 594, 607), (610, 598, 597, 611), (614, 602, 601, 615), (619, 606, 605, 620), (629, 609, 608, 630), (633, 613, 612, 634), (637, 617, 616, 638), (641, 622, 621, 642), (644, 624, 626, 645), (649, 628, 627, 650), (653, 632, 631, 654), (657, 636, 635, 658), (661, 640, 639, 662), (664, 643, 646, 665), (168, 648, 647, 165), (161, 652, 651, 162), (157, 656, 655, 158), (153, 660, 659, 154), (149, 663, 666, 150), (404, 619, 618, 405), (0, 185, 589, 128), (667, 668, 670, 669), (669, 670, 674, 673), (673, 674, 672, 671), (671, 672, 668, 667), (681, 679, 706, 705), (674, 670, 668, 672), (675, 676, 678, 677), (677, 678, 682, 681), (681, 682, 680, 679), (679, 680, 676, 675), (671, 667, 700, 702), (682, 678, 676, 680), (683, 684, 686, 685), (685, 686, 690, 689), (689, 690, 688, 687), (687, 688, 684, 683), (685, 689, 687, 683), (690, 686, 684, 688), (691, 692, 694, 693), (693, 694, 698, 697), (697, 698, 696, 695), (695, 696, 692, 691), (693, 697, 695, 691), (698, 694, 692, 696), (699, 701, 702, 700), (703, 705, 706, 704), (669, 673, 701, 699), (679, 675, 704, 706), (667, 669, 699, 700), (673, 671, 702, 701), (677, 681, 705, 703), (675, 677, 703, 704)])
me_cube.polygons.foreach_set('material_index', [0, 0, 0, 0, 0, 0, 0, 0, 0, 0, 0, 0, 0, 0, 0, 0, 0, 0, 0, 0, 0, 0, 0, 0, 0, 0, 0, 0, 0, 0, 0, 0, 0, 0, 0, 0, 0, 0, 0, 0, 0, 0, 0, 0, 0, 0, 0, 0, 0, 0, 0, 0, 0, 0, 0, 0, 0, 0, 0, 0, 0, 0, 0, 0, 0, 0, 0, 0, 0, 0, 0, 0, 0, 0, 0, 0, 0, 0, 0, 0, 0, 0, 0, 0, 0, 0, 0, 0, 0, 0, 0, 0, 0, 0, 0, 0, 0, 0, 0, 0, 0, 0, 0, 0, 0, 0, 0, 0, 0, 0, 0, 0, 0, 0, 0, 0, 0, 0, 0, 0, 0, 0, 0, 0, 0, 0, 0, 0, 0, 0, 0, 0, 0, 0, 0, 0, 0, 0, 0, 0, 0, 0, 0, 0, 0, 0, 0, 0, 0, 0, 0, 0, 0, 0, 0, 0, 0, 0, 0, 0, 0, 0, 0, 0, 0, 0, 0, 0, 0, 0, 0, 0, 0, 0, 0, 0, 0, 0, 0, 0, 0, 0, 0, 0, 0, 0, 0, 0, 0, 0, 0, 0, 0, 0, 0, 0, 0, 0, 0, 0, 0, 0, 0, 0, 0, 0, 0, 0, 0, 0, 0, 0, 0, 0, 0, 0, 0, 0, 0, 0, 0, 0, 0, 0, 0, 0, 0, 0, 0, 0, 0, 0, 0, 0, 0, 0, 0, 0, 0, 0, 0, 0, 0, 0, 0, 0, 0, 0, 0, 0, 0, 0, 0, 0, 0, 0, 0, 0, 0, 0, 0, 0, 0, 0, 0, 0, 0, 0, 0, 0, 0, 0, 0, 0, 0, 0, 0, 0, 0, 0, 0, 0, 0, 0, 0, 0, 0, 0, 0, 0, 0, 0, 0, 0, 0, 0, 0, 0, 0, 0, 0, 0, 0, 0, 0, 0, 0, 0, 0, 0, 0, 0, 0, 0, 0, 0, 0, 0, 0, 0, 0, 0, 0, 0, 0, 0, 0, 0, 0, 0, 0, 0, 0, 0, 0, 0, 0, 0, 0, 0, 0, 0, 0, 0, 0, 0, 0, 0, 0, 0, 0, 0, 0, 0, 0, 0, 0, 0, 0, 0, 0, 0, 0, 0, 0, 0, 0, 0, 0, 0, 0, 0, 0, 0, 0, 0, 0, 0, 0, 0, 0, 0, 0, 0, 0, 0, 0, 0, 0, 0, 0, 0, 0, 0, 0, 0, 0, 0, 0, 0, 0, 0, 0, 0, 0, 0, 0, 0, 0, 0, 0, 0, 0, 0, 0, 0, 0, 0, 0, 0, 0, 0, 0, 0, 0, 0, 0, 0, 0, 0, 0, 0, 0, 0, 0, 0, 0, 0, 0, 0, 0, 0, 0, 0, 0, 0, 0, 0, 0, 0, 0, 0, 0, 0, 0, 0, 0, 0, 0, 0, 0, 0, 0, 0, 0, 0, 0, 0, 0, 0, 0, 0, 0, 0, 0, 0, 0, 0, 0, 0, 0, 0, 0, 0, 0, 0, 0, 0, 0, 0, 0, 0, 0, 0, 0, 0, 0, 0, 0, 0, 0, 0, 0, 0, 0, 0, 0, 0, 0, 0, 0, 0, 0, 0, 0, 0, 0, 0, 0, 0, 0, 0, 0, 0, 0, 0, 0, 0, 0, 0, 0, 0, 0, 0, 0, 0, 0, 0, 0, 0, 0, 0, 0, 0, 0, 0, 0, 0, 0, 0, 0, 0, 0, 0, 0, 0, 0, 0, 0, 0, 0, 0, 0, 0, 0, 0, 0, 0, 0, 0, 0, 0, 0, 0, 0, 0, 0, 0, 0, 0, 0, 0, 0, 0, 0, 0, 0, 0, 0, 0, 0, 0, 0, 0, 0, 0, 0, 0, 0, 0, 0, 0, 0, 0, 0, 0, 0, 0, 0, 0, 0, 0, 0, 0, 0, 0, 0, 0, 0, 0, 0, 0, 0, 0, 0, 0, 0, 0, 0, 0, 0, 0, 0, 0, 0, 0, 0, 0, 0, 0, 0, 0, 0, 0, 0, 0, 0, 0, 0, 0, 0, 0, 0, 0, 0, 0, 0, 0, 0, 0, 0, 0, 0, 1, 1, 1, 1, 0, 1, 1, 0, 1, 1, 0, 1, 0, 0, 0, 0, 0, 0, 0, 0, 0, 0, 0, 0, 0, 0, 0, 0, 0, 0, 0, 0])
_uv = me_cube.uv_layers.new(name='UVMap')
_uv.uv.foreach_set('vector', [0.385, 0.01003, 0.4066, 0.01003, 0.4066, 0.03164, 0.385, 0.03164, 0.8434, 0.7184, 0.865, 0.7184, 0.865, 0.74, 0.8434, 0.74, 0.5934, 0.26, 0.615, 0.26, 0.615, 0.2816, 0.5934, 0.2816, 0.5934, 0.51, 0.615, 0.51, 0.615, 0.5316, 0.5934, 0.5316, 0.8434, 0.51, 0.865, 0.51, 0.865, 0.5316, 0.8434, 0.5316, 0.4267, 0.9684, 0.4483, 0.9684, 0.4483, 0.99, 0.4267, 0.99, 0.4267, 0.51, 0.4483, 0.51, 0.4483, 0.5316, 0.4267, 0.5316, 0.4684, 0.51, 0.49, 0.51, 0.49, 0.5316, 0.4684, 0.5316, 0.51, 0.51, 0.5316, 0.51, 0.5316, 0.5316, 0.51, 0.5316, 0.385, 0.2184, 0.4066, 0.2184, 0.4066, 0.24, 0.385, 0.24, 0.5517, 0.51, 0.5733, 0.51, 0.5733, 0.5316, 0.5517, 0.5316, 0.1767, 0.51, 0.1983, 0.51, 0.1983, 0.5316, 0.1767, 0.5316, 0.2184, 0.51, 0.24, 0.51, 0.24, 0.5316, 0.2184, 0.5316, 0.26, 0.51, 0.2816, 0.51, 0.2816, 0.5316, 0.26, 0.5316, 0.76, 0.7184, 0.7816, 0.7184, 0.7816, 0.74, 0.76, 0.74, 0.4267, 0.3434, 0.4483, 0.3434, 0.4483, 0.365, 0.4267, 0.365, 0.4267, 0.385, 0.4483, 0.385, 0.4483, 0.4066, 0.4267, 0.4066, 0.4267, 0.4267, 0.4483, 0.4267, 0.4483, 0.4483, 0.4267, 0.4483, 0.4684, 0.3017, 0.49, 0.3017, 0.49, 0.3233, 0.4684, 0.3233, 0.4267, 0.2184, 0.4483, 0.2184, 0.4483, 0.24, 0.4267, 0.24, 0.4684, 0.3434, 0.49, 0.3434, 0.49, 0.365, 0.4684, 0.365, 0.4684, 0.385, 0.49, 0.385, 0.49, 0.4066, 0.4684, 0.4066, 0.4684, 0.4267, 0.49, 0.4267, 0.49, 0.4483, 0.4684, 0.4483, 0.51, 0.3017, 0.5316, 0.3017, 0.5316, 0.3233, 0.51, 0.3233, 0.4684, 0.2184, 0.49, 0.2184, 0.49, 0.24, 0.4684, 0.24, 0.51, 0.3434, 0.5316, 0.3434, 0.5316, 0.365, 0.51, 0.365, 0.51, 0.385, 0.5316, 0.385, 0.5316, 0.4066, 0.51, 0.4066, 0.51, 0.4267, 0.5316, 0.4267, 0.5316, 0.4483, 0.51, 0.4483, 0.5517, 0.3017, 0.5733, 0.3017, 0.5733, 0.3233, 0.5517, 0.3233, 0.51, 0.2184, 0.5316, 0.2184, 0.5316, 0.24, 0.51, 0.24, 0.5517, 0.3434, 0.5733, 0.3434, 0.5733, 0.365, 0.5517, 0.365, 0.5517, 0.385, 0.5733, 0.385, 0.5733, 0.4066, 0.5517, 0.4066, 0.5517, 0.4267, 0.5733, 0.4267, 0.5733, 0.4483, 0.5517, 0.4483, 0.4267, 0.5517, 0.4483, 0.5517, 0.4483, 0.5733, 0.4267, 0.5733, 0.135, 0.51, 0.1566, 0.51, 0.1566, 0.5316, 0.135, 0.5316, 0.76, 0.51, 0.7816, 0.51, 0.7816, 0.5316, 0.76, 0.5316, 0.7184, 0.51, 0.74, 0.51, 0.74, 0.5316, 0.7184, 0.5316, 0.6767, 0.51, 0.6983, 0.51, 0.6983, 0.5316, 0.6767, 0.5316, 0.3434, 0.5934, 0.365, 0.5934, 0.365, 0.615, 0.3434, 0.615, 0.3434, 0.51, 0.365, 0.51, 0.365, 0.5316, 0.3434, 0.5316, 0.4267, 0.3017, 0.4483, 0.3017, 0.4483, 0.3233, 0.4267, 0.3233, 0.3434, 0.5517, 0.365, 0.5517, 0.365, 0.5733, 0.3434, 0.5733, 0.4267, 0.4684, 0.4483, 0.4684, 0.4483, 0.49, 0.4267, 0.49, 0.4267, 0.5934, 0.4483, 0.5934, 0.4483, 0.615, 0.4267, 0.615, 0.4684, 0.5517, 0.49, 0.5517, 0.49, 0.5733, 0.4684, 0.5733, 0.4684, 0.4684, 0.49, 0.4684, 0.49, 0.49, 0.4684, 0.49, 0.4684, 0.5934, 0.49, 0.5934, 0.49, 0.615, 0.4684, 0.615, 0.51, 0.5517, 0.5316, 0.5517, 0.5316, 0.5733, 0.51, 0.5733, 0.51, 0.4684, 0.5316, 0.4684, 0.5316, 0.49, 0.51, 0.49, 0.51, 0.5934, 0.5316, 0.5934, 0.5316, 0.615, 0.51, 0.615, 0.5517, 0.5517, 0.5733, 0.5517, 0.5733, 0.5733, 0.5517, 0.5733, 0.5517, 0.4684, 0.5733, 0.4684, 0.5733, 0.49, 0.5517, 0.49, 0.5517, 0.5934, 0.5733, 0.5934, 0.5733, 0.615, 0.5517, 0.615, 0.1767, 0.5517, 0.1983, 0.5517, 0.1983, 0.5733, 0.1767, 0.5733, 0.385, 0.51, 0.4066, 0.51, 0.4066, 0.5316, 0.385, 0.5316, 0.635, 0.5934, 0.6566, 0.5934, 0.6566, 0.615, 0.635, 0.615, 0.4117, 0.625, 0.4558, 0.625, 0.5, 0.625, 0.5442, 0.625, 0.5883, 0.625, 0.6225, 0.625, 0.6523, 0.625, 0.6926, 0.625, 0.7224, 0.625, 0.2776, 0.625, 0.3074, 0.625, 0.3477, 0.625, 0.3775, 0.625, 0.385, 0.1767, 0.4066, 0.1767, 0.4066, 0.1983, 0.385, 0.1983, 0.385, 0.875, 0.4066, 0.875, 0.4066, 0.9066, 0.385, 0.9066, 0.8434, 0.6767, 0.865, 0.6767, 0.865, 0.6983, 0.8434, 0.6983, 0.385, 0.26, 0.4066, 0.26, 0.4066, 0.2816, 0.385, 0.2816, 0.385, 0.135, 0.4066, 0.135, 0.4066, 0.1566, 0.385, 0.1566, 0.385, 0.09336, 0.4066, 0.09336, 0.4066, 0.115, 0.385, 0.115, 0.385, 0.05169, 0.4066, 0.05169, 0.4066, 0.07331, 0.385, 0.07331, 0.3017, 0.51, 0.3233, 0.51, 0.3233, 0.5316, 0.3017, 0.5316, 0.385, 0.3017, 0.4066, 0.3017, 0.4066, 0.3233, 0.385, 0.3233, 0.1767, 0.5934, 0.1983, 0.5934, 0.1983, 0.615, 0.1767, 0.615, 0.1767, 0.635, 0.1983, 0.635, 0.1983, 0.6566, 0.1767, 0.6566, 0.1767, 0.6767, 0.1983, 0.6767, 0.1983, 0.6983, 0.1767, 0.6983, 0.2184, 0.5517, 0.24, 0.5517, 0.24, 0.5733, 0.2184, 0.5733, 0.385, 0.3434, 0.4066, 0.3434, 0.4066, 0.365, 0.385, 0.365, 0.2184, 0.5934, 0.24, 0.5934, 0.24, 0.615, 0.2184, 0.615, 0.2184, 0.635, 0.24, 0.635, 0.24, 0.6566, 0.2184, 0.6566, 0.2184, 0.6767, 0.24, 0.6767, 0.24, 0.6983, 0.2184, 0.6983, 0.26, 0.5517, 0.2816, 0.5517, 0.2816, 0.5733, 0.26, 0.5733, 0.385, 0.385, 0.4066, 0.385, 0.4066, 0.4066, 0.385, 0.4066, 0.26, 0.5934, 0.2816, 0.5934, 0.2816, 0.615, 0.26, 0.615, 0.3017, 0.5517, 0.3233, 0.5517, 0.3233, 0.5733, 0.3017, 0.5733, 0.385, 0.4267, 0.4066, 0.4267, 0.4066, 0.4483, 0.385, 0.4483, 0.3017, 0.5934, 0.3233, 0.5934, 0.3233, 0.615, 0.3017, 0.615, 0.4267, 0.05169, 0.4483, 0.05169, 0.4483, 0.07331, 0.4267, 0.07331, 0.385, 0.4684, 0.4066, 0.4684, 0.4066, 0.49, 0.385, 0.49, 0.385, 0.5517, 0.4066, 0.5517, 0.4066, 0.5733, 0.385, 0.5733, 0.385, 0.5934, 0.4066, 0.5934, 0.4066, 0.615, 0.385, 0.615, 0.5934, 0.01003, 0.615, 0.01003, 0.615, 0.03164, 0.5934, 0.03164, 0.4267, 0.26, 0.4483, 0.26, 0.4483, 0.2816, 0.4267, 0.2816, 0.4684, 0.26, 0.49, 0.26, 0.49, 0.2816, 0.4684, 0.2816, 0.51, 0.26, 0.5316, 0.26, 0.5316, 0.2816, 0.51, 0.2816, 0.5517, 0.26, 0.5733, 0.26, 0.5733, 0.2816, 0.5517, 0.2816, 0.385, 0.9684, 0.4066, 0.9684, 0.4066, 0.99, 0.385, 0.99, 0.135, 0.6767, 0.1566, 0.6767, 0.1566, 0.6983, 0.135, 0.6983, 0.135, 0.635, 0.1566, 0.635, 0.1566, 0.6566, 0.135, 0.6566, 0.135, 0.5934, 0.1566, 0.5934, 0.1566, 0.615, 0.135, 0.615, 0.135, 0.5517, 0.1566, 0.5517, 0.1566, 0.5733, 0.135, 0.5733, 0.4684, 0.9684, 0.49, 0.9684, 0.49, 0.99, 0.4684, 0.99, 0.4267, 0.09336, 0.4483, 0.09336, 0.4483, 0.115, 0.4267, 0.115, 0.4267, 0.135, 0.4483, 0.135, 0.4483, 0.1566, 0.4267, 0.1566, 0.4267, 0.1767, 0.4483, 0.1767, 0.4483, 0.1983, 0.4267, 0.1983, 0.4684, 0.05169, 0.49, 0.05169, 0.49, 0.07331, 0.4684, 0.07331, 0.51, 0.9684, 0.5316, 0.9684, 0.5316, 0.99, 0.51, 0.99, 0.4684, 0.09336, 0.49, 0.09336, 0.49, 0.115, 0.4684, 0.115, 0.4684, 0.135, 0.49, 0.135, 0.49, 0.1566, 0.4684, 0.1566, 0.4684, 0.1767, 0.49, 0.1767, 0.49, 0.1983, 0.4684, 0.1983, 0.51, 0.05169, 0.5316, 0.05169, 0.5316, 0.07331, 0.51, 0.07331, 0.5517, 0.9684, 0.5733, 0.9684, 0.5733, 0.99, 0.5517, 0.99, 0.51, 0.09336, 0.5316, 0.09336, 0.5316, 0.115, 0.51, 0.115, 0.51, 0.135, 0.5316, 0.135, 0.5316, 0.1566, 0.51, 0.1566, 0.51, 0.1767, 0.5316, 0.1767, 0.5316, 0.1983, 0.51, 0.1983, 0.5517, 0.05169, 0.5733, 0.05169, 0.5733, 0.07331, 0.5517, 0.07331, 0.5517, 0.2184, 0.5733, 0.2184, 0.5733, 0.24, 0.5517, 0.24, 0.5517, 0.09336, 0.5733, 0.09336, 0.5733, 0.115, 0.5517, 0.115, 0.5517, 0.135, 0.5733, 0.135, 0.5733, 0.1566, 0.5517, 0.1566, 0.5517, 0.1767, 0.5733, 0.1767, 0.5733, 0.1983, 0.5517, 0.1983, 0.4267, 0.875, 0.4483, 0.875, 0.4483, 0.9066, 0.4267, 0.9066, 0.5934, 0.9684, 0.615, 0.9684, 0.615, 0.99, 0.5934, 0.99, 0.8434, 0.635, 0.865, 0.635, 0.865, 0.6566, 0.8434, 0.6566, 0.8434, 0.5934, 0.865, 0.5934, 0.865, 0.615, 0.8434, 0.615, 0.8434, 0.5517, 0.865, 0.5517, 0.865, 0.5733, 0.8434, 0.5733, 0.8017, 0.51, 0.8233, 0.51, 0.8233, 0.5316, 0.8017, 0.5316, 0.135, 0.7184, 0.1566, 0.7184, 0.1566, 0.74, 0.135, 0.74, 0.4267, 0.01003, 0.4483, 0.01003, 0.4483, 0.03164, 0.4267, 0.03164, 0.4684, 0.01003, 0.49, 0.01003, 0.49, 0.03164, 0.4684, 0.03164, 0.51, 0.01003, 0.5316, 0.01003, 0.5316, 0.03164, 0.51, 0.03164, 0.5517, 0.01003, 0.5733, 0.01003, 0.5733, 0.03164, 0.5517, 0.03164, 0.2184, 0.7184, 0.24, 0.7184, 0.24, 0.74, 0.2184, 0.74, 0.1767, 0.7184, 0.1983, 0.7184, 0.1983, 0.74, 0.1767, 0.74, 0.4267, 0.9267, 0.4483, 0.9267, 0.4483, 0.9483, 0.4267, 0.9483, 0.4684, 0.875, 0.49, 0.875, 0.49, 0.9066, 0.4684, 0.9066, 0.4684, 0.9267, 0.49, 0.9267, 0.49, 0.9483, 0.4684, 0.9483, 0.51, 0.875, 0.5316, 0.875, 0.5316, 0.9066, 0.51, 0.9066, 0.51, 0.9267, 0.5316, 0.9267, 0.5316, 0.9483, 0.51, 0.9483, 0.5517, 0.875, 0.5733, 0.875, 0.5733, 0.9066, 0.5517, 0.9066, 0.5517, 0.9267, 0.5733, 0.9267, 0.5733, 0.9483, 0.5517, 0.9483, 0.6767, 0.5517, 0.6983, 0.5517, 0.6983, 0.5733, 0.6767, 0.5733, 0.8017, 0.7184, 0.8233, 0.7184, 0.8233, 0.74, 0.8017, 0.74, 0.635, 0.5517, 0.6566, 0.5517, 0.6566, 0.5733, 0.635, 0.5733, 0.2701, 0.75, 0.2701, 0.7083, 0.2701, 0.6667, 0.2701, 0.635, 0.7299, 0.635, 0.7299, 0.6667, 0.7299, 0.7083, 0.7299, 0.75, 0.5934, 0.9267, 0.615, 0.9267, 0.615, 0.9483, 0.5934, 0.9483, 0.5934, 0.4684, 0.615, 0.4684, 0.615, 0.49, 0.5934, 0.49, 0.5934, 0.5517, 0.615, 0.5517, 0.615, 0.5733, 0.5934, 0.5733, 0.5934, 0.5934, 0.615, 0.5934, 0.615, 0.615, 0.5934, 0.615, 0.5934, 0.4267, 0.615, 0.4267, 0.615, 0.4483, 0.5934, 0.4483, 0.6767, 0.5934, 0.6983, 0.5934, 0.6983, 0.615, 0.6767, 0.615, 0.7184, 0.5517, 0.74, 0.5517, 0.74, 0.5733, 0.7184, 0.5733, 0.5934, 0.385, 0.615, 0.385, 0.615, 0.4066, 0.5934, 0.4066, 0.7184, 0.5934, 0.74, 0.5934, 0.74, 0.615, 0.7184, 0.615, 0.76, 0.5517, 0.7816, 0.5517, 0.7816, 0.5733, 0.76, 0.5733, 0.5934, 0.3434, 0.615, 0.3434, 0.615, 0.365, 0.5934, 0.365, 0.76, 0.5934, 0.7816, 0.5934, 0.7816, 0.615, 0.76, 0.615, 0.76, 0.635, 0.7816, 0.635, 0.7816, 0.6566, 0.76, 0.6566, 0.76, 0.6767, 0.7816, 0.6767, 0.7816, 0.6983, 0.76, 0.6983, 0.8017, 0.5517, 0.8233, 0.5517, 0.8233, 0.5733, 0.8017, 0.5733, 0.5934, 0.3017, 0.615, 0.3017, 0.615, 0.3233, 0.5934, 0.3233, 0.8017, 0.5934, 0.8233, 0.5934, 0.8233, 0.615, 0.8017, 0.615, 0.8017, 0.635, 0.8233, 0.635, 0.8233, 0.6566, 0.8017, 0.6566, 0.8017, 0.6767, 0.8233, 0.6767, 0.8233, 0.6983, 0.8017, 0.6983, 0.5934, 0.2184, 0.615, 0.2184, 0.615, 0.24, 0.5934, 0.24, 0.5934, 0.1767, 0.615, 0.1767, 0.615, 0.1983, 0.5934, 0.1983, 0.5934, 0.135, 0.615, 0.135, 0.615, 0.1566, 0.5934, 0.1566, 0.5934, 0.09336, 0.615, 0.09336, 0.615, 0.115, 0.5934, 0.115, 0.5934, 0.05169, 0.615, 0.05169, 0.615, 0.07331, 0.5934, 0.07331, 0.5934, 0.875, 0.615, 0.875, 0.615, 0.9066, 0.5934, 0.9066, 0.385, 0.9267, 0.4066, 0.9267, 0.4066, 0.9483, 0.385, 0.9483, 0.625, 0.51, 0.625, 0.51, 0.615, 0.5, 0.385, 0.49, 0.385, 0.5, 0.375, 0.49, 0.625, 0.26, 0.625, 0.26, 0.615, 0.25, 0.135, 0.51, 0.125, 0.51, 0.135, 0.5, 0.615, 0.01003, 0.615, 0.0, 0.625, 0.01003, 0.135, 0.74, 0.135, 0.75, 0.125, 0.74, 0.125, 0.5316, 0.135, 0.5417, 0.125, 0.5517, 0.125, 0.5517, 0.125, 0.5733, 0.135, 0.5833, 0.125, 0.5934, 0.125, 0.5934, 0.125, 0.615, 0.135, 0.625, 0.125, 0.635, 0.125, 0.635, 0.125, 0.6566, 0.125, 0.6566, 0.135, 0.6667, 0.125, 0.6667, 0.125, 0.7184, 0.125, 0.7083, 0.135, 0.7083, 0.125, 0.7184, 0.3434, 0.51, 0.3333, 0.51, 0.3233, 0.5, 0.3333, 0.5, 0.3017, 0.51, 0.2917, 0.51, 0.2816, 0.5, 0.2917, 0.5, 0.26, 0.51, 0.25, 0.51, 0.24, 0.5, 0.25, 0.5, 0.2184, 0.51, 0.2083, 0.51, 0.1983, 0.5, 0.2083, 0.5, 0.1566, 0.51, 0.1566, 0.5, 0.1667, 0.5, 0.1667, 0.51, 0.5934, 0.51, 0.5733, 0.51, 0.5733, 0.49, 0.5934, 0.49, 0.5517, 0.51, 0.5316, 0.51, 0.5316, 0.49, 0.5517, 0.49, 0.51, 0.51, 0.49, 0.51, 0.49, 0.49, 0.51, 0.49, 0.4684, 0.51, 0.4483, 0.51, 0.4483, 0.49, 0.4684, 0.49, 0.4066, 0.51, 0.4066, 0.49, 0.4267, 0.49, 0.4267, 0.51, 0.4066, 0.0, 0.4167, 0.0, 0.4167, 0.01003, 0.4167, 0.01003, 0.4483, 0.0, 0.4583, 0.0, 0.4583, 0.01003, 0.4583, 0.01003, 0.49, 0.0, 0.5, 0.0, 0.5, 0.01003, 0.5, 0.01003, 0.5316, 0.0, 0.5417, 0.0, 0.5417, 0.01003, 0.5417, 0.01003, 0.5934, 0.0, 0.5833, 0.01003, 0.5833, 0.01003, 0.5733, 0.0, 0.5934, 0.24, 0.5934, 0.26, 0.5733, 0.26, 0.5733, 0.24, 0.5517, 0.24, 0.5517, 0.26, 0.5316, 0.26, 0.5316, 0.24, 0.51, 0.24, 0.51, 0.26, 0.49, 0.26, 0.49, 0.24, 0.4684, 0.24, 0.4684, 0.26, 0.4483, 0.26, 0.4483, 0.24, 0.4066, 0.24, 0.4267, 0.24, 0.4267, 0.26, 0.4066, 0.26, 0.7816, 0.74, 0.7917, 0.74, 0.8017, 0.75, 0.7917, 0.75, 0.8434, 0.74, 0.8434, 0.75, 0.8333, 0.75, 0.8333, 0.74, 0.635, 0.5316, 0.635, 0.5517, 0.615, 0.5517, 0.615, 0.5316, 0.635, 0.5733, 0.635, 0.5934, 0.615, 0.5934, 0.615, 0.5733, 0.635, 0.615, 0.6225, 0.625, 0.615, 0.615, 0.1566, 0.75, 0.1566, 0.75, 0.1667, 0.74, 0.1667, 0.75, 0.1983, 0.75, 0.1983, 0.75, 0.2083, 0.74, 0.2083, 0.75, 0.625, 0.03164, 0.625, 0.04167, 0.615, 0.04167, 0.615, 0.04167, 0.625, 0.07331, 0.625, 0.08333, 0.615, 0.08333, 0.615, 0.08333, 0.625, 0.115, 0.625, 0.125, 0.615, 0.125, 0.615, 0.125, 0.625, 0.1566, 0.625, 0.1767, 0.625, 0.1767, 0.615, 0.1667, 0.625, 0.2184, 0.615, 0.2083, 0.615, 0.2083, 0.625, 0.1983, 0.625, 0.2816, 0.625, 0.2917, 0.615, 0.2917, 0.615, 0.2917, 0.625, 0.3233, 0.625, 0.3333, 0.615, 0.3333, 0.615, 0.3333, 0.625, 0.365, 0.625, 0.375, 0.615, 0.375, 0.615, 0.375, 0.625, 0.4066, 0.625, 0.4167, 0.615, 0.4167, 0.615, 0.4167, 0.625, 0.4684, 0.615, 0.4583, 0.615, 0.4583, 0.625, 0.4483, 0.365, 0.615, 0.385, 0.615, 0.3775, 0.625, 0.365, 0.5934, 0.365, 0.5733, 0.385, 0.5733, 0.385, 0.5934, 0.365, 0.5316, 0.385, 0.5316, 0.385, 0.5517, 0.365, 0.5517, 0.4267, 0.2816, 0.4267, 0.3017, 0.4066, 0.3017, 0.4066, 0.2816, 0.4267, 0.3233, 0.4267, 0.3434, 0.4066, 0.3434, 0.4066, 0.3233, 0.4267, 0.365, 0.4267, 0.385, 0.4066, 0.385, 0.4066, 0.365, 0.4267, 0.4066, 0.4267, 0.4267, 0.4066, 0.4267, 0.4066, 0.4066, 0.4267, 0.4684, 0.4066, 0.4684, 0.4066, 0.4483, 0.4267, 0.4483, 0.4684, 0.2816, 0.4684, 0.3017, 0.4483, 0.3017, 0.4483, 0.2816, 0.4684, 0.3233, 0.4684, 0.3434, 0.4483, 0.3434, 0.4483, 0.3233, 0.4684, 0.365, 0.4684, 0.385, 0.4483, 0.385, 0.4483, 0.365, 0.4684, 0.4066, 0.4684, 0.4267, 0.4483, 0.4267, 0.4483, 0.4066, 0.4684, 0.4684, 0.4483, 0.4684, 0.4483, 0.4483, 0.4684, 0.4483, 0.51, 0.2816, 0.51, 0.3017, 0.49, 0.3017, 0.49, 0.2816, 0.51, 0.3233, 0.51, 0.3434, 0.49, 0.3434, 0.49, 0.3233, 0.51, 0.365, 0.51, 0.385, 0.49, 0.385, 0.49, 0.365, 0.51, 0.4066, 0.51, 0.4267, 0.49, 0.4267, 0.49, 0.4066, 0.51, 0.4684, 0.49, 0.4684, 0.49, 0.4483, 0.51, 0.4483, 0.5517, 0.2816, 0.5517, 0.3017, 0.5316, 0.3017, 0.5316, 0.2816, 0.5517, 0.3233, 0.5517, 0.3434, 0.5316, 0.3434, 0.5316, 0.3233, 0.5517, 0.365, 0.5517, 0.385, 0.5316, 0.385, 0.5316, 0.365, 0.5517, 0.4066, 0.5517, 0.4267, 0.5316, 0.4267, 0.5316, 0.4066, 0.5517, 0.4684, 0.5316, 0.4684, 0.5316, 0.4483, 0.5517, 0.4483, 0.5934, 0.2816, 0.5934, 0.3017, 0.5733, 0.3017, 0.5733, 0.2816, 0.5934, 0.3233, 0.5934, 0.3434, 0.5733, 0.3434, 0.5733, 0.3233, 0.5934, 0.365, 0.5934, 0.385, 0.5733, 0.385, 0.5733, 0.365, 0.5934, 0.4066, 0.5934, 0.4267, 0.5733, 0.4267, 0.5733, 0.4066, 0.5934, 0.4684, 0.5733, 0.4684, 0.5733, 0.4483, 0.5934, 0.4483, 0.4267, 0.5316, 0.4267, 0.5517, 0.4066, 0.5517, 0.4066, 0.5316, 0.4267, 0.5733, 0.4267, 0.5934, 0.4066, 0.5934, 0.4066, 0.5733, 0.4267, 0.615, 0.4117, 0.625, 0.4066, 0.615, 0.4684, 0.5316, 0.4684, 0.5517, 0.4483, 0.5517, 0.4483, 0.5316, 0.4684, 0.5733, 0.4684, 0.5934, 0.4483, 0.5934, 0.4483, 0.5733, 0.4684, 0.615, 0.4558, 0.625, 0.4483, 0.615, 0.51, 0.5316, 0.51, 0.5517, 0.49, 0.5517, 0.49, 0.5316, 0.51, 0.5733, 0.51, 0.5934, 0.49, 0.5934, 0.49, 0.5733, 0.51, 0.615, 0.5, 0.625, 0.49, 0.615, 0.5517, 0.5316, 0.5517, 0.5517, 0.5316, 0.5517, 0.5316, 0.5316, 0.5517, 0.5733, 0.5517, 0.5934, 0.5316, 0.5934, 0.5316, 0.5733, 0.5517, 0.615, 0.5442, 0.625, 0.5316, 0.615, 0.5934, 0.5316, 0.5934, 0.5517, 0.5733, 0.5517, 0.5733, 0.5316, 0.5934, 0.5733, 0.5934, 0.5934, 0.5733, 0.5934, 0.5733, 0.5733, 0.5934, 0.615, 0.5883, 0.625, 0.5733, 0.615, 0.1767, 0.5316, 0.1767, 0.5517, 0.1566, 0.5517, 0.1566, 0.5316, 0.1767, 0.5733, 0.1767, 0.5934, 0.1566, 0.5934, 0.1566, 0.5733, 0.1767, 0.615, 0.1767, 0.635, 0.1566, 0.635, 0.1566, 0.615, 0.1767, 0.6566, 0.1767, 0.6767, 0.1566, 0.6767, 0.1566, 0.6566, 0.1767, 0.7184, 0.1566, 0.7184, 0.1566, 0.6983, 0.1767, 0.6983, 0.2184, 0.5316, 0.2184, 0.5517, 0.1983, 0.5517, 0.1983, 0.5316, 0.2184, 0.5733, 0.2184, 0.5934, 0.1983, 0.5934, 0.1983, 0.5733, 0.2184, 0.615, 0.2184, 0.635, 0.1983, 0.635, 0.1983, 0.615, 0.2184, 0.6566, 0.2184, 0.6767, 0.1983, 0.6767, 0.1983, 0.6566, 0.2184, 0.7184, 0.1983, 0.7184, 0.1983, 0.6983, 0.2184, 0.6983, 0.26, 0.5316, 0.26, 0.5517, 0.24, 0.5517, 0.24, 0.5316, 0.26, 0.5733, 0.26, 0.5934, 0.24, 0.5934, 0.24, 0.5733, 0.26, 0.615, 0.2776, 0.625, 0.2701, 0.635, 0.24, 0.635, 0.24, 0.615, 0.24, 0.6566, 0.2701, 0.6667, 0.24, 0.6767, 0.24, 0.7184, 0.24, 0.6983, 0.2701, 0.7083, 0.3017, 0.5316, 0.3017, 0.5517, 0.2816, 0.5517, 0.2816, 0.5316, 0.3017, 0.5733, 0.3017, 0.5934, 0.2816, 0.5934, 0.2816, 0.5733, 0.3017, 0.615, 0.3074, 0.625, 0.2816, 0.615, 0.3434, 0.5316, 0.3434, 0.5517, 0.3233, 0.5517, 0.3233, 0.5316, 0.3434, 0.5733, 0.3434, 0.5934, 0.3233, 0.5934, 0.3233, 0.5733, 0.3434, 0.615, 0.3477, 0.625, 0.3233, 0.615, 0.4267, 0.03164, 0.4267, 0.05169, 0.4066, 0.05169, 0.4066, 0.03164, 0.4267, 0.07331, 0.4267, 0.09336, 0.4066, 0.09336, 0.4066, 0.07331, 0.4267, 0.115, 0.4267, 0.135, 0.4066, 0.135, 0.4066, 0.115, 0.4267, 0.1566, 0.4267, 0.1767, 0.4066, 0.1767, 0.4066, 0.1566, 0.4267, 0.2184, 0.4066, 0.2184, 0.4066, 0.1983, 0.4267, 0.1983, 0.4684, 0.03164, 0.4684, 0.05169, 0.4483, 0.05169, 0.4483, 0.03164, 0.4684, 0.07331, 0.4684, 0.09336, 0.4483, 0.09336, 0.4483, 0.07331, 0.4684, 0.115, 0.4684, 0.135, 0.4483, 0.135, 0.4483, 0.115, 0.4684, 0.1566, 0.4684, 0.1767, 0.4483, 0.1767, 0.4483, 0.1566, 0.4684, 0.2184, 0.4483, 0.2184, 0.4483, 0.1983, 0.4684, 0.1983, 0.51, 0.03164, 0.51, 0.05169, 0.49, 0.05169, 0.49, 0.03164, 0.51, 0.07331, 0.51, 0.09336, 0.49, 0.09336, 0.49, 0.07331, 0.51, 0.115, 0.51, 0.135, 0.49, 0.135, 0.49, 0.115, 0.51, 0.1566, 0.51, 0.1767, 0.49, 0.1767, 0.49, 0.1566, 0.51, 0.2184, 0.49, 0.2184, 0.49, 0.1983, 0.51, 0.1983, 0.5517, 0.03164, 0.5517, 0.05169, 0.5316, 0.05169, 0.5316, 0.03164, 0.5517, 0.07331, 0.5517, 0.09336, 0.5316, 0.09336, 0.5316, 0.07331, 0.5517, 0.115, 0.5517, 0.135, 0.5316, 0.135, 0.5316, 0.115, 0.5517, 0.1566, 0.5517, 0.1767, 0.5316, 0.1767, 0.5316, 0.1566, 0.5517, 0.2184, 0.5316, 0.2184, 0.5316, 0.1983, 0.5517, 0.1983, 0.5934, 0.03164, 0.5934, 0.05169, 0.5733, 0.05169, 0.5733, 0.03164, 0.5934, 0.07331, 0.5934, 0.09336, 0.5733, 0.09336, 0.5733, 0.07331, 0.5934, 0.115, 0.5934, 0.135, 0.5733, 0.135, 0.5733, 0.115, 0.5934, 0.1566, 0.5934, 0.1767, 0.5733, 0.1767, 0.5733, 0.1566, 0.5934, 0.2184, 0.5733, 0.2184, 0.5733, 0.1983, 0.5934, 0.1983, 0.4267, 0.9066, 0.4267, 0.9267, 0.4066, 0.9267, 0.4066, 0.9066, 0.4267, 0.9684, 0.4066, 0.9684, 0.4066, 0.9483, 0.4267, 0.9483, 0.4684, 0.9066, 0.4684, 0.9267, 0.4483, 0.9267, 0.4483, 0.9066, 0.4684, 0.9684, 0.4483, 0.9684, 0.4483, 0.9483, 0.4684, 0.9483, 0.51, 0.9066, 0.51, 0.9267, 0.49, 0.9267, 0.49, 0.9066, 0.51, 0.9684, 0.49, 0.9684, 0.49, 0.9483, 0.51, 0.9483, 0.5517, 0.9066, 0.5517, 0.9267, 0.5316, 0.9267, 0.5316, 0.9066, 0.5517, 0.9684, 0.5316, 0.9684, 0.5316, 0.9483, 0.5517, 0.9483, 0.5934, 0.9066, 0.5934, 0.9267, 0.5733, 0.9267, 0.5733, 0.9066, 0.5934, 0.9684, 0.5733, 0.9684, 0.5733, 0.9483, 0.5934, 0.9483, 0.6767, 0.5316, 0.6767, 0.5517, 0.6566, 0.5517, 0.6566, 0.5316, 0.6767, 0.5733, 0.6767, 0.5934, 0.6566, 0.5934, 0.6566, 0.5733, 0.6767, 0.615, 0.6523, 0.625, 0.6566, 0.615, 0.7184, 0.5316, 0.7184, 0.5517, 0.6983, 0.5517, 0.6983, 0.5316, 0.7184, 0.5733, 0.7184, 0.5934, 0.6983, 0.5934, 0.6983, 0.5733, 0.7184, 0.615, 0.6926, 0.625, 0.6983, 0.615, 0.76, 0.5316, 0.76, 0.5517, 0.74, 0.5517, 0.74, 0.5316, 0.76, 0.5733, 0.76, 0.5934, 0.74, 0.5934, 0.74, 0.5733, 0.76, 0.615, 0.76, 0.635, 0.7299, 0.635, 0.7224, 0.625, 0.74, 0.615, 0.76, 0.6566, 0.76, 0.6767, 0.7299, 0.6667, 0.76, 0.7184, 0.7299, 0.7083, 0.76, 0.6983, 0.8017, 0.5316, 0.8017, 0.5517, 0.7816, 0.5517, 0.7816, 0.5316, 0.8017, 0.5733, 0.8017, 0.5934, 0.7816, 0.5934, 0.7816, 0.5733, 0.8017, 0.615, 0.8017, 0.635, 0.7816, 0.635, 0.7816, 0.615, 0.8017, 0.6566, 0.8017, 0.6767, 0.7816, 0.6767, 0.7816, 0.6566, 0.8017, 0.7184, 0.7816, 0.7184, 0.7816, 0.6983, 0.8017, 0.6983, 0.8434, 0.5316, 0.8434, 0.5517, 0.8233, 0.5517, 0.8233, 0.5316, 0.8434, 0.5733, 0.8434, 0.5934, 0.8233, 0.5934, 0.8233, 0.5733, 0.8434, 0.615, 0.8434, 0.635, 0.8233, 0.635, 0.8233, 0.615, 0.8434, 0.6566, 0.8434, 0.6767, 0.8233, 0.6767, 0.8233, 0.6566, 0.8434, 0.7184, 0.8233, 0.7184, 0.8233, 0.6983, 0.8434, 0.6983, 0.135, 0.7184, 0.135, 0.74, 0.125, 0.74, 0.125, 0.7184, 0.1566, 0.51, 0.135, 0.51, 0.135, 0.5, 0.1566, 0.5, 0.4066, 0.51, 0.385, 0.51, 0.385, 0.49, 0.4066, 0.49, 0.5934, 0.0, 0.615, 0.0, 0.615, 0.01003, 0.5934, 0.01003, 0.4066, 0.26, 0.385, 0.26, 0.385, 0.24, 0.4066, 0.24, 0.8434, 0.74, 0.865, 0.74, 0.865, 0.75, 0.8434, 0.75, 0.625, 0.2184, 0.625, 0.24, 0.615, 0.24, 0.615, 0.2184, 0.625, 0.4684, 0.625, 0.49, 0.615, 0.49, 0.615, 0.4684, 0.365, 0.5316, 0.365, 0.51, 0.385, 0.51, 0.385, 0.5316, 0.135, 0.51, 0.135, 0.5316, 0.125, 0.5316, 0.125, 0.51, 0.135, 0.5517, 0.135, 0.5733, 0.125, 0.5733, 0.125, 0.5517, 0.135, 0.5934, 0.135, 0.615, 0.125, 0.615, 0.125, 0.5934, 0.135, 0.635, 0.135, 0.6566, 0.125, 0.6566, 0.125, 0.635, 0.135, 0.6767, 0.135, 0.6983, 0.125, 0.6983, 0.125, 0.6767, 0.365, 0.51, 0.3434, 0.51, 0.3434, 0.5, 0.365, 0.5, 0.3233, 0.51, 0.3017, 0.51, 0.3017, 0.5, 0.3233, 0.5, 0.2816, 0.51, 0.26, 0.51, 0.26, 0.5, 0.2816, 0.5, 0.24, 0.51, 0.2184, 0.51, 0.2184, 0.5, 0.24, 0.5, 0.1983, 0.51, 0.1767, 0.51, 0.1767, 0.5, 0.1983, 0.5, 0.615, 0.51, 0.5934, 0.51, 0.5934, 0.49, 0.615, 0.49, 0.5733, 0.51, 0.5517, 0.51, 0.5517, 0.49, 0.5733, 0.49, 0.5316, 0.51, 0.51, 0.51, 0.51, 0.49, 0.5316, 0.49, 0.49, 0.51, 0.4684, 0.51, 0.4684, 0.49, 0.49, 0.49, 0.4483, 0.51, 0.4267, 0.51, 0.4267, 0.49, 0.4483, 0.49, 0.385, 0.0, 0.4066, 0.0, 0.4066, 0.01003, 0.385, 0.01003, 0.4267, 0.0, 0.4483, 0.0, 0.4483, 0.01003, 0.4267, 0.01003, 0.4684, 0.0, 0.49, 0.0, 0.49, 0.01003, 0.4684, 0.01003, 0.51, 0.0, 0.5316, 0.0, 0.5316, 0.01003, 0.51, 0.01003, 0.5517, 0.0, 0.5733, 0.0, 0.5733, 0.01003, 0.5517, 0.01003, 0.615, 0.26, 0.5934, 0.26, 0.5934, 0.24, 0.615, 0.24, 0.5733, 0.26, 0.5517, 0.26, 0.5517, 0.24, 0.5733, 0.24, 0.5316, 0.26, 0.51, 0.26, 0.51, 0.24, 0.5316, 0.24, 0.49, 0.26, 0.4684, 0.26, 0.4684, 0.24, 0.49, 0.24, 0.4483, 0.26, 0.4267, 0.26, 0.4267, 0.24, 0.4483, 0.24, 0.76, 0.74, 0.7816, 0.74, 0.7816, 0.75, 0.75, 0.75, 0.8017, 0.74, 0.8233, 0.74, 0.8233, 0.75, 0.8017, 0.75, 0.635, 0.51, 0.635, 0.5316, 0.615, 0.5316, 0.615, 0.51, 0.635, 0.5517, 0.635, 0.5733, 0.615, 0.5733, 0.615, 0.5517, 0.635, 0.5934, 0.635, 0.615, 0.615, 0.615, 0.615, 0.5934, 0.135, 0.74, 0.1566, 0.74, 0.1566, 0.75, 0.135, 0.75, 0.1767, 0.74, 0.1983, 0.74, 0.1983, 0.75, 0.1767, 0.75, 0.2184, 0.74, 0.24, 0.74, 0.25, 0.75, 0.2184, 0.75, 0.625, 0.01003, 0.625, 0.03164, 0.615, 0.03164, 0.615, 0.01003, 0.625, 0.05169, 0.625, 0.07331, 0.615, 0.07331, 0.615, 0.05169, 0.625, 0.09336, 0.625, 0.115, 0.615, 0.115, 0.615, 0.09336, 0.625, 0.135, 0.625, 0.1566, 0.615, 0.1566, 0.615, 0.135, 0.625, 0.1767, 0.625, 0.1983, 0.615, 0.1983, 0.615, 0.1767, 0.625, 0.26, 0.625, 0.2816, 0.615, 0.2816, 0.615, 0.26, 0.625, 0.3017, 0.625, 0.3233, 0.615, 0.3233, 0.615, 0.3017, 0.625, 0.3434, 0.625, 0.365, 0.615, 0.365, 0.615, 0.3434, 0.625, 0.385, 0.625, 0.4066, 0.615, 0.4066, 0.615, 0.385, 0.625, 0.4267, 0.625, 0.4483, 0.615, 0.4483, 0.615, 0.4267, 0.365, 0.615, 0.365, 0.5934, 0.385, 0.5934, 0.385, 0.615, 0.365, 0.5733, 0.365, 0.5517, 0.385, 0.5517, 0.385, 0.5733, 0.4267, 0.4684, 0.4267, 0.49, 0.4066, 0.49, 0.4066, 0.4684, 0.4267, 0.26, 0.4267, 0.2816, 0.4066, 0.2816, 0.4066, 0.26, 0.4267, 0.3017, 0.4267, 0.3233, 0.4066, 0.3233, 0.4066, 0.3017, 0.4267, 0.3434, 0.4267, 0.365, 0.4066, 0.365, 0.4066, 0.3434, 0.4267, 0.385, 0.4267, 0.4066, 0.4066, 0.4066, 0.4066, 0.385, 0.4267, 0.4267, 0.4267, 0.4483, 0.4066, 0.4483, 0.4066, 0.4267, 0.4684, 0.4684, 0.4684, 0.49, 0.4483, 0.49, 0.4483, 0.4684, 0.4684, 0.26, 0.4684, 0.2816, 0.4483, 0.2816, 0.4483, 0.26, 0.4684, 0.3017, 0.4684, 0.3233, 0.4483, 0.3233, 0.4483, 0.3017, 0.4684, 0.3434, 0.4684, 0.365, 0.4483, 0.365, 0.4483, 0.3434, 0.4684, 0.385, 0.4684, 0.4066, 0.4483, 0.4066, 0.4483, 0.385, 0.4684, 0.4267, 0.4684, 0.4483, 0.4483, 0.4483, 0.4483, 0.4267, 0.51, 0.4684, 0.51, 0.49, 0.49, 0.49, 0.49, 0.4684, 0.51, 0.26, 0.51, 0.2816, 0.49, 0.2816, 0.49, 0.26, 0.51, 0.3017, 0.51, 0.3233, 0.49, 0.3233, 0.49, 0.3017, 0.51, 0.3434, 0.51, 0.365, 0.49, 0.365, 0.49, 0.3434, 0.51, 0.385, 0.51, 0.4066, 0.49, 0.4066, 0.49, 0.385, 0.51, 0.4267, 0.51, 0.4483, 0.49, 0.4483, 0.49, 0.4267, 0.5517, 0.4684, 0.5517, 0.49, 0.5316, 0.49, 0.5316, 0.4684, 0.5517, 0.26, 0.5517, 0.2816, 0.5316, 0.2816, 0.5316, 0.26, 0.5517, 0.3017, 0.5517, 0.3233, 0.5316, 0.3233, 0.5316, 0.3017, 0.5517, 0.3434, 0.5517, 0.365, 0.5316, 0.365, 0.5316, 0.3434, 0.5517, 0.385, 0.5517, 0.4066, 0.5316, 0.4066, 0.5316, 0.385, 0.5517, 0.4267, 0.5517, 0.4483, 0.5316, 0.4483, 0.5316, 0.4267, 0.5934, 0.4684, 0.5934, 0.49, 0.5733, 0.49, 0.5733, 0.4684, 0.5934, 0.26, 0.5934, 0.2816, 0.5733, 0.2816, 0.5733, 0.26, 0.5934, 0.3017, 0.5934, 0.3233, 0.5733, 0.3233, 0.5733, 0.3017, 0.5934, 0.3434, 0.5934, 0.365, 0.5733, 0.365, 0.5733, 0.3434, 0.5934, 0.385, 0.5934, 0.4066, 0.5733, 0.4066, 0.5733, 0.385, 0.5934, 0.4267, 0.5934, 0.4483, 0.5733, 0.4483, 0.5733, 0.4267, 0.4066, 0.3017, 0.385, 0.3017, 0.385, 0.2816, 0.4066, 0.2816, 0.4066, 0.3434, 0.385, 0.3434, 0.385, 0.3233, 0.4066, 0.3233, 0.4066, 0.385, 0.385, 0.385, 0.385, 0.365, 0.4066, 0.365, 0.4066, 0.4267, 0.385, 0.4267, 0.385, 0.4066, 0.4066, 0.4066, 0.4066, 0.4684, 0.385, 0.4684, 0.385, 0.4483, 0.4066, 0.4483, 0.4483, 0.3017, 0.4267, 0.3017, 0.4267, 0.2816, 0.4483, 0.2816, 0.4483, 0.3434, 0.4267, 0.3434, 0.4267, 0.3233, 0.4483, 0.3233, 0.4483, 0.385, 0.4267, 0.385, 0.4267, 0.365, 0.4483, 0.365, 0.4483, 0.4267, 0.4267, 0.4267, 0.4267, 0.4066, 0.4483, 0.4066, 0.4483, 0.4684, 0.4267, 0.4684, 0.4267, 0.4483, 0.4483, 0.4483, 0.49, 0.3017, 0.4684, 0.3017, 0.4684, 0.2816, 0.49, 0.2816, 0.49, 0.3434, 0.4684, 0.3434, 0.4684, 0.3233, 0.49, 0.3233, 0.49, 0.385, 0.4684, 0.385, 0.4684, 0.365, 0.49, 0.365, 0.49, 0.4267, 0.4684, 0.4267, 0.4684, 0.4066, 0.49, 0.4066, 0.49, 0.4684, 0.4684, 0.4684, 0.4684, 0.4483, 0.49, 0.4483, 0.5316, 0.3017, 0.51, 0.3017, 0.51, 0.2816, 0.5316, 0.2816, 0.5316, 0.3434, 0.51, 0.3434, 0.51, 0.3233, 0.5316, 0.3233, 0.5316, 0.385, 0.51, 0.385, 0.51, 0.365, 0.5316, 0.365, 0.5316, 0.4267, 0.51, 0.4267, 0.51, 0.4066, 0.5316, 0.4066, 0.5316, 0.4684, 0.51, 0.4684, 0.51, 0.4483, 0.5316, 0.4483, 0.5733, 0.3017, 0.5517, 0.3017, 0.5517, 0.2816, 0.5733, 0.2816, 0.5733, 0.3434, 0.5517, 0.3434, 0.5517, 0.3233, 0.5733, 0.3233, 0.5733, 0.385, 0.5517, 0.385, 0.5517, 0.365, 0.5733, 0.365, 0.5733, 0.4267, 0.5517, 0.4267, 0.5517, 0.4066, 0.5733, 0.4066, 0.5733, 0.4684, 0.5517, 0.4684, 0.5517, 0.4483, 0.5733, 0.4483, 0.615, 0.3017, 0.5934, 0.3017, 0.5934, 0.2816, 0.615, 0.2816, 0.615, 0.3434, 0.5934, 0.3434, 0.5934, 0.3233, 0.615, 0.3233, 0.615, 0.385, 0.5934, 0.385, 0.5934, 0.365, 0.615, 0.365, 0.615, 0.4267, 0.5934, 0.4267, 0.5934, 0.4066, 0.615, 0.4066, 0.615, 0.4684, 0.5934, 0.4684, 0.5934, 0.4483, 0.615, 0.4483, 0.4267, 0.51, 0.4267, 0.5316, 0.4066, 0.5316, 0.4066, 0.51, 0.4267, 0.5517, 0.4267, 0.5733, 0.4066, 0.5733, 0.4066, 0.5517, 0.4267, 0.5934, 0.4267, 0.615, 0.4066, 0.615, 0.4066, 0.5934, 0.4684, 0.51, 0.4684, 0.5316, 0.4483, 0.5316, 0.4483, 0.51, 0.4684, 0.5517, 0.4684, 0.5733, 0.4483, 0.5733, 0.4483, 0.5517, 0.4684, 0.5934, 0.4684, 0.615, 0.4483, 0.615, 0.4483, 0.5934, 0.51, 0.51, 0.51, 0.5316, 0.49, 0.5316, 0.49, 0.51, 0.51, 0.5517, 0.51, 0.5733, 0.49, 0.5733, 0.49, 0.5517, 0.51, 0.5934, 0.51, 0.615, 0.49, 0.615, 0.49, 0.5934, 0.5517, 0.51, 0.5517, 0.5316, 0.5316, 0.5316, 0.5316, 0.51, 0.5517, 0.5517, 0.5517, 0.5733, 0.5316, 0.5733, 0.5316, 0.5517, 0.5517, 0.5934, 0.5517, 0.615, 0.5316, 0.615, 0.5316, 0.5934, 0.5934, 0.51, 0.5934, 0.5316, 0.5733, 0.5316, 0.5733, 0.51, 0.5934, 0.5517, 0.5934, 0.5733, 0.5733, 0.5733, 0.5733, 0.5517, 0.5934, 0.5934, 0.5934, 0.615, 0.5733, 0.615, 0.5733, 0.5934, 0.4066, 0.5517, 0.385, 0.5517, 0.385, 0.5316, 0.4066, 0.5316, 0.4066, 0.5934, 0.385, 0.5934, 0.385, 0.5733, 0.4066, 0.5733, 0.4117, 0.625, 0.3775, 0.625, 0.385, 0.615, 0.4066, 0.615, 0.4483, 0.5517, 0.4267, 0.5517, 0.4267, 0.5316, 0.4483, 0.5316, 0.4483, 0.5934, 0.4267, 0.5934, 0.4267, 0.5733, 0.4483, 0.5733, 0.4558, 0.625, 0.4117, 0.625, 0.4267, 0.615, 0.4483, 0.615, 0.49, 0.5517, 0.4684, 0.5517, 0.4684, 0.5316, 0.49, 0.5316, 0.49, 0.5934, 0.4684, 0.5934, 0.4684, 0.5733, 0.49, 0.5733, 0.5, 0.625, 0.4558, 0.625, 0.4684, 0.615, 0.49, 0.615, 0.5316, 0.5517, 0.51, 0.5517, 0.51, 0.5316, 0.5316, 0.5316, 0.5316, 0.5934, 0.51, 0.5934, 0.51, 0.5733, 0.5316, 0.5733, 0.5442, 0.625, 0.5, 0.625, 0.51, 0.615, 0.5316, 0.615, 0.5733, 0.5517, 0.5517, 0.5517, 0.5517, 0.5316, 0.5733, 0.5316, 0.5733, 0.5934, 0.5517, 0.5934, 0.5517, 0.5733, 0.5733, 0.5733, 0.5883, 0.625, 0.5442, 0.625, 0.5517, 0.615, 0.5733, 0.615, 0.615, 0.5517, 0.5934, 0.5517, 0.5934, 0.5316, 0.615, 0.5316, 0.615, 0.5934, 0.5934, 0.5934, 0.5934, 0.5733, 0.615, 0.5733, 0.6225, 0.625, 0.5883, 0.625, 0.5934, 0.615, 0.615, 0.615, 0.1767, 0.7184, 0.1767, 0.74, 0.1566, 0.74, 0.1566, 0.7184, 0.1767, 0.51, 0.1767, 0.5316, 0.1566, 0.5316, 0.1566, 0.51, 0.1767, 0.5517, 0.1767, 0.5733, 0.1566, 0.5733, 0.1566, 0.5517, 0.1767, 0.5934, 0.1767, 0.615, 0.1566, 0.615, 0.1566, 0.5934, 0.1767, 0.635, 0.1767, 0.6566, 0.1566, 0.6566, 0.1566, 0.635, 0.1767, 0.6767, 0.1767, 0.6983, 0.1566, 0.6983, 0.1566, 0.6767, 0.2184, 0.7184, 0.2184, 0.74, 0.1983, 0.74, 0.1983, 0.7184, 0.2184, 0.51, 0.2184, 0.5316, 0.1983, 0.5316, 0.1983, 0.51, 0.2184, 0.5517, 0.2184, 0.5733, 0.1983, 0.5733, 0.1983, 0.5517, 0.2184, 0.5934, 0.2184, 0.615, 0.1983, 0.615, 0.1983, 0.5934, 0.2184, 0.635, 0.2184, 0.6566, 0.1983, 0.6566, 0.1983, 0.635, 0.2184, 0.6767, 0.2184, 0.6983, 0.1983, 0.6983, 0.1983, 0.6767, 0.2701, 0.7083, 0.2701, 0.75, 0.24, 0.74, 0.24, 0.7184, 0.26, 0.51, 0.26, 0.5316, 0.24, 0.5316, 0.24, 0.51, 0.26, 0.5517, 0.26, 0.5733, 0.24, 0.5733, 0.24, 0.5517, 0.26, 0.5934, 0.26, 0.615, 0.24, 0.615, 0.24, 0.5934, 0.2701, 0.635, 0.2701, 0.6667, 0.24, 0.6566, 0.24, 0.635, 0.2701, 0.6667, 0.2701, 0.7083, 0.24, 0.6983, 0.24, 0.6767, 0.3017, 0.51, 0.3017, 0.5316, 0.2816, 0.5316, 0.2816, 0.51, 0.3017, 0.5517, 0.3017, 0.5733, 0.2816, 0.5733, 0.2816, 0.5517, 0.3017, 0.5934, 0.3017, 0.615, 0.2816, 0.615, 0.2816, 0.5934, 0.3434, 0.51, 0.3434, 0.5316, 0.3233, 0.5316, 0.3233, 0.51, 0.3434, 0.5517, 0.3434, 0.5733, 0.3233, 0.5733, 0.3233, 0.5517, 0.3434, 0.5934, 0.3434, 0.615, 0.3233, 0.615, 0.3233, 0.5934, 0.1566, 0.5517, 0.135, 0.5517, 0.135, 0.5316, 0.1566, 0.5316, 0.1566, 0.5934, 0.135, 0.5934, 0.135, 0.5733, 0.1566, 0.5733, 0.1566, 0.635, 0.135, 0.635, 0.135, 0.615, 0.1566, 0.615, 0.1566, 0.6767, 0.135, 0.6767, 0.135, 0.6566, 0.1566, 0.6566, 0.1566, 0.7184, 0.135, 0.7184, 0.135, 0.6983, 0.1566, 0.6983, 0.1983, 0.5517, 0.1767, 0.5517, 0.1767, 0.5316, 0.1983, 0.5316, 0.1983, 0.5934, 0.1767, 0.5934, 0.1767, 0.5733, 0.1983, 0.5733, 0.1983, 0.635, 0.1767, 0.635, 0.1767, 0.615, 0.1983, 0.615, 0.1983, 0.6767, 0.1767, 0.6767, 0.1767, 0.6566, 0.1983, 0.6566, 0.1983, 0.7184, 0.1767, 0.7184, 0.1767, 0.6983, 0.1983, 0.6983, 0.24, 0.5517, 0.2184, 0.5517, 0.2184, 0.5316, 0.24, 0.5316, 0.24, 0.5934, 0.2184, 0.5934, 0.2184, 0.5733, 0.24, 0.5733, 0.24, 0.635, 0.2184, 0.635, 0.2184, 0.615, 0.24, 0.615, 0.24, 0.6767, 0.2184, 0.6767, 0.2184, 0.6566, 0.24, 0.6566, 0.24, 0.7184, 0.2184, 0.7184, 0.2184, 0.6983, 0.24, 0.6983, 0.2816, 0.5517, 0.26, 0.5517, 0.26, 0.5316, 0.2816, 0.5316, 0.2816, 0.5934, 0.26, 0.5934, 0.26, 0.5733, 0.2816, 0.5733, 0.3074, 0.625, 0.2776, 0.625, 0.26, 0.615, 0.2816, 0.615, 0.3233, 0.5517, 0.3017, 0.5517, 0.3017, 0.5316, 0.3233, 0.5316, 0.3233, 0.5934, 0.3017, 0.5934, 0.3017, 0.5733, 0.3233, 0.5733, 0.3477, 0.625, 0.3074, 0.625, 0.3017, 0.615, 0.3233, 0.615, 0.365, 0.5517, 0.3434, 0.5517, 0.3434, 0.5316, 0.365, 0.5316, 0.365, 0.5934, 0.3434, 0.5934, 0.3434, 0.5733, 0.365, 0.5733, 0.3775, 0.625, 0.3477, 0.625, 0.3434, 0.615, 0.365, 0.615, 0.4267, 0.2184, 0.4267, 0.24, 0.4066, 0.24, 0.4066, 0.2184, 0.4267, 0.01003, 0.4267, 0.03164, 0.4066, 0.03164, 0.4066, 0.01003, 0.4267, 0.05169, 0.4267, 0.07331, 0.4066, 0.07331, 0.4066, 0.05169, 0.4267, 0.09336, 0.4267, 0.115, 0.4066, 0.115, 0.4066, 0.09336, 0.4267, 0.135, 0.4267, 0.1566, 0.4066, 0.1566, 0.4066, 0.135, 0.4267, 0.1767, 0.4267, 0.1983, 0.4066, 0.1983, 0.4066, 0.1767, 0.4684, 0.2184, 0.4684, 0.24, 0.4483, 0.24, 0.4483, 0.2184, 0.4684, 0.01003, 0.4684, 0.03164, 0.4483, 0.03164, 0.4483, 0.01003, 0.4684, 0.05169, 0.4684, 0.07331, 0.4483, 0.07331, 0.4483, 0.05169, 0.4684, 0.09336, 0.4684, 0.115, 0.4483, 0.115, 0.4483, 0.09336, 0.4684, 0.135, 0.4684, 0.1566, 0.4483, 0.1566, 0.4483, 0.135, 0.4684, 0.1767, 0.4684, 0.1983, 0.4483, 0.1983, 0.4483, 0.1767, 0.51, 0.2184, 0.51, 0.24, 0.49, 0.24, 0.49, 0.2184, 0.51, 0.01003, 0.51, 0.03164, 0.49, 0.03164, 0.49, 0.01003, 0.51, 0.05169, 0.51, 0.07331, 0.49, 0.07331, 0.49, 0.05169, 0.51, 0.09336, 0.51, 0.115, 0.49, 0.115, 0.49, 0.09336, 0.51, 0.135, 0.51, 0.1566, 0.49, 0.1566, 0.49, 0.135, 0.51, 0.1767, 0.51, 0.1983, 0.49, 0.1983, 0.49, 0.1767, 0.5517, 0.2184, 0.5517, 0.24, 0.5316, 0.24, 0.5316, 0.2184, 0.5517, 0.01003, 0.5517, 0.03164, 0.5316, 0.03164, 0.5316, 0.01003, 0.5517, 0.05169, 0.5517, 0.07331, 0.5316, 0.07331, 0.5316, 0.05169, 0.5517, 0.09336, 0.5517, 0.115, 0.5316, 0.115, 0.5316, 0.09336, 0.5517, 0.135, 0.5517, 0.1566, 0.5316, 0.1566, 0.5316, 0.135, 0.5517, 0.1767, 0.5517, 0.1983, 0.5316, 0.1983, 0.5316, 0.1767, 0.5934, 0.2184, 0.5934, 0.24, 0.5733, 0.24, 0.5733, 0.2184, 0.5934, 0.01003, 0.5934, 0.03164, 0.5733, 0.03164, 0.5733, 0.01003, 0.5934, 0.05169, 0.5934, 0.07331, 0.5733, 0.07331, 0.5733, 0.05169, 0.5934, 0.09336, 0.5934, 0.115, 0.5733, 0.115, 0.5733, 0.09336, 0.5934, 0.135, 0.5934, 0.1566, 0.5733, 0.1566, 0.5733, 0.135, 0.5934, 0.1767, 0.5934, 0.1983, 0.5733, 0.1983, 0.5733, 0.1767, 0.4066, 0.05169, 0.385, 0.05169, 0.385, 0.03164, 0.4066, 0.03164, 0.4066, 0.09336, 0.385, 0.09336, 0.385, 0.07331, 0.4066, 0.07331, 0.4066, 0.135, 0.385, 0.135, 0.385, 0.115, 0.4066, 0.115, 0.4066, 0.1767, 0.385, 0.1767, 0.385, 0.1566, 0.4066, 0.1566, 0.4066, 0.2184, 0.385, 0.2184, 0.385, 0.1983, 0.4066, 0.1983, 0.4483, 0.05169, 0.4267, 0.05169, 0.4267, 0.03164, 0.4483, 0.03164, 0.4483, 0.09336, 0.4267, 0.09336, 0.4267, 0.07331, 0.4483, 0.07331, 0.4483, 0.135, 0.4267, 0.135, 0.4267, 0.115, 0.4483, 0.115, 0.4483, 0.1767, 0.4267, 0.1767, 0.4267, 0.1566, 0.4483, 0.1566, 0.4483, 0.2184, 0.4267, 0.2184, 0.4267, 0.1983, 0.4483, 0.1983, 0.49, 0.05169, 0.4684, 0.05169, 0.4684, 0.03164, 0.49, 0.03164, 0.49, 0.09336, 0.4684, 0.09336, 0.4684, 0.07331, 0.49, 0.07331, 0.49, 0.135, 0.4684, 0.135, 0.4684, 0.115, 0.49, 0.115, 0.49, 0.1767, 0.4684, 0.1767, 0.4684, 0.1566, 0.49, 0.1566, 0.49, 0.2184, 0.4684, 0.2184, 0.4684, 0.1983, 0.49, 0.1983, 0.5316, 0.05169, 0.51, 0.05169, 0.51, 0.03164, 0.5316, 0.03164, 0.5316, 0.09336, 0.51, 0.09336, 0.51, 0.07331, 0.5316, 0.07331, 0.5316, 0.135, 0.51, 0.135, 0.51, 0.115, 0.5316, 0.115, 0.5316, 0.1767, 0.51, 0.1767, 0.51, 0.1566, 0.5316, 0.1566, 0.5316, 0.2184, 0.51, 0.2184, 0.51, 0.1983, 0.5316, 0.1983, 0.5733, 0.05169, 0.5517, 0.05169, 0.5517, 0.03164, 0.5733, 0.03164, 0.5733, 0.09336, 0.5517, 0.09336, 0.5517, 0.07331, 0.5733, 0.07331, 0.5733, 0.135, 0.5517, 0.135, 0.5517, 0.115, 0.5733, 0.115, 0.5733, 0.1767, 0.5517, 0.1767, 0.5517, 0.1566, 0.5733, 0.1566, 0.5733, 0.2184, 0.5517, 0.2184, 0.5517, 0.1983, 0.5733, 0.1983, 0.615, 0.05169, 0.5934, 0.05169, 0.5934, 0.03164, 0.615, 0.03164, 0.615, 0.09336, 0.5934, 0.09336, 0.5934, 0.07331, 0.615, 0.07331, 0.615, 0.135, 0.5934, 0.135, 0.5934, 0.115, 0.615, 0.115, 0.615, 0.1767, 0.5934, 0.1767, 0.5934, 0.1566, 0.615, 0.1566, 0.615, 0.2184, 0.5934, 0.2184, 0.5934, 0.1983, 0.615, 0.1983, 0.4267, 0.9684, 0.4267, 0.99, 0.4066, 0.99, 0.4066, 0.9684, 0.4267, 0.875, 0.4267, 0.9066, 0.4066, 0.9066, 0.4066, 0.875, 0.4267, 0.9267, 0.4267, 0.9483, 0.4066, 0.9483, 0.4066, 0.9267, 0.4684, 0.9684, 0.4684, 0.99, 0.4483, 0.99, 0.4483, 0.9684, 0.4684, 0.875, 0.4684, 0.9066, 0.4483, 0.9066, 0.4483, 0.875, 0.4684, 0.9267, 0.4684, 0.9483, 0.4483, 0.9483, 0.4483, 0.9267, 0.51, 0.9684, 0.51, 0.99, 0.49, 0.99, 0.49, 0.9684, 0.51, 0.875, 0.51, 0.9066, 0.49, 0.9066, 0.49, 0.875, 0.51, 0.9267, 0.51, 0.9483, 0.49, 0.9483, 0.49, 0.9267, 0.5517, 0.9684, 0.5517, 0.99, 0.5316, 0.99, 0.5316, 0.9684, 0.5517, 0.875, 0.5517, 0.9066, 0.5316, 0.9066, 0.5316, 0.875, 0.5517, 0.9267, 0.5517, 0.9483, 0.5316, 0.9483, 0.5316, 0.9267, 0.5934, 0.9684, 0.5934, 0.99, 0.5733, 0.99, 0.5733, 0.9684, 0.5934, 0.875, 0.5934, 0.9066, 0.5733, 0.9066, 0.5733, 0.875, 0.5934, 0.9267, 0.5934, 0.9483, 0.5733, 0.9483, 0.5733, 0.9267, 0.4066, 0.9267, 0.385, 0.9267, 0.385, 0.9066, 0.4066, 0.9066, 0.4066, 0.9684, 0.385, 0.9684, 0.385, 0.9483, 0.4066, 0.9483, 0.4483, 0.9267, 0.4267, 0.9267, 0.4267, 0.9066, 0.4483, 0.9066, 0.4483, 0.9684, 0.4267, 0.9684, 0.4267, 0.9483, 0.4483, 0.9483, 0.49, 0.9267, 0.4684, 0.9267, 0.4684, 0.9066, 0.49, 0.9066, 0.49, 0.9684, 0.4684, 0.9684, 0.4684, 0.9483, 0.49, 0.9483, 0.5316, 0.9267, 0.51, 0.9267, 0.51, 0.9066, 0.5316, 0.9066, 0.5316, 0.9684, 0.51, 0.9684, 0.51, 0.9483, 0.5316, 0.9483, 0.5733, 0.9267, 0.5517, 0.9267, 0.5517, 0.9066, 0.5733, 0.9066, 0.5733, 0.9684, 0.5517, 0.9684, 0.5517, 0.9483, 0.5733, 0.9483, 0.615, 0.9267, 0.5934, 0.9267, 0.5934, 0.9066, 0.615, 0.9066, 0.615, 0.9684, 0.5934, 0.9684, 0.5934, 0.9483, 0.615, 0.9483, 0.6767, 0.51, 0.6767, 0.5316, 0.6566, 0.5316, 0.6566, 0.51, 0.6767, 0.5517, 0.6767, 0.5733, 0.6566, 0.5733, 0.6566, 0.5517, 0.6767, 0.5934, 0.6767, 0.615, 0.6566, 0.615, 0.6566, 0.5934, 0.7184, 0.51, 0.7184, 0.5316, 0.6983, 0.5316, 0.6983, 0.51, 0.7184, 0.5517, 0.7184, 0.5733, 0.6983, 0.5733, 0.6983, 0.5517, 0.7184, 0.5934, 0.7184, 0.615, 0.6983, 0.615, 0.6983, 0.5934, 0.76, 0.7184, 0.76, 0.74, 0.7299, 0.75, 0.7299, 0.7083, 0.76, 0.51, 0.76, 0.5316, 0.74, 0.5316, 0.74, 0.51, 0.76, 0.5517, 0.76, 0.5733, 0.74, 0.5733, 0.74, 0.5517, 0.76, 0.5934, 0.76, 0.615, 0.74, 0.615, 0.74, 0.5934, 0.76, 0.635, 0.76, 0.6566, 0.7299, 0.6667, 0.7299, 0.635, 0.76, 0.6767, 0.76, 0.6983, 0.7299, 0.7083, 0.7299, 0.6667, 0.8017, 0.7184, 0.8017, 0.74, 0.7816, 0.74, 0.7816, 0.7184, 0.8017, 0.51, 0.8017, 0.5316, 0.7816, 0.5316, 0.7816, 0.51, 0.8017, 0.5517, 0.8017, 0.5733, 0.7816, 0.5733, 0.7816, 0.5517, 0.8017, 0.5934, 0.8017, 0.615, 0.7816, 0.615, 0.7816, 0.5934, 0.8017, 0.635, 0.8017, 0.6566, 0.7816, 0.6566, 0.7816, 0.635, 0.8017, 0.6767, 0.8017, 0.6983, 0.7816, 0.6983, 0.7816, 0.6767, 0.8434, 0.7184, 0.8434, 0.74, 0.8233, 0.74, 0.8233, 0.7184, 0.8434, 0.51, 0.8434, 0.5316, 0.8233, 0.5316, 0.8233, 0.51, 0.8434, 0.5517, 0.8434, 0.5733, 0.8233, 0.5733, 0.8233, 0.5517, 0.8434, 0.5934, 0.8434, 0.615, 0.8233, 0.615, 0.8233, 0.5934, 0.8434, 0.635, 0.8434, 0.6566, 0.8233, 0.6566, 0.8233, 0.635, 0.8434, 0.6767, 0.8434, 0.6983, 0.8233, 0.6983, 0.8233, 0.6767, 0.6566, 0.5517, 0.635, 0.5517, 0.635, 0.5316, 0.6566, 0.5316, 0.6566, 0.5934, 0.635, 0.5934, 0.635, 0.5733, 0.6566, 0.5733, 0.6523, 0.625, 0.6225, 0.625, 0.635, 0.615, 0.6566, 0.615, 0.6983, 0.5517, 0.6767, 0.5517, 0.6767, 0.5316, 0.6983, 0.5316, 0.6983, 0.5934, 0.6767, 0.5934, 0.6767, 0.5733, 0.6983, 0.5733, 0.6926, 0.625, 0.6523, 0.625, 0.6767, 0.615, 0.6983, 0.615, 0.74, 0.5517, 0.7184, 0.5517, 0.7184, 0.5316, 0.74, 0.5316, 0.74, 0.5934, 0.7184, 0.5934, 0.7184, 0.5733, 0.74, 0.5733, 0.7224, 0.625, 0.6926, 0.625, 0.7184, 0.615, 0.74, 0.615, 0.7816, 0.5517, 0.76, 0.5517, 0.76, 0.5316, 0.7816, 0.5316, 0.7816, 0.5934, 0.76, 0.5934, 0.76, 0.5733, 0.7816, 0.5733, 0.7816, 0.635, 0.76, 0.635, 0.76, 0.615, 0.7816, 0.615, 0.7816, 0.6767, 0.76, 0.6767, 0.76, 0.6566, 0.7816, 0.6566, 0.7816, 0.7184, 0.76, 0.7184, 0.76, 0.6983, 0.7816, 0.6983, 0.8233, 0.5517, 0.8017, 0.5517, 0.8017, 0.5316, 0.8233, 0.5316, 0.8233, 0.5934, 0.8017, 0.5934, 0.8017, 0.5733, 0.8233, 0.5733, 0.8233, 0.635, 0.8017, 0.635, 0.8017, 0.615, 0.8233, 0.615, 0.8233, 0.6767, 0.8017, 0.6767, 0.8017, 0.6566, 0.8233, 0.6566, 0.8233, 0.7184, 0.8017, 0.7184, 0.8017, 0.6983, 0.8233, 0.6983, 0.865, 0.5517, 0.8434, 0.5517, 0.8434, 0.5316, 0.865, 0.5316, 0.865, 0.5934, 0.8434, 0.5934, 0.8434, 0.5733, 0.865, 0.5733, 0.865, 0.635, 0.8434, 0.635, 0.8434, 0.615, 0.865, 0.615, 0.865, 0.6767, 0.8434, 0.6767, 0.8434, 0.6566, 0.865, 0.6566, 0.865, 0.7184, 0.8434, 0.7184, 0.8434, 0.6983, 0.865, 0.6983, 0.2776, 0.625, 0.7224, 0.625, 0.7299, 0.635, 0.2701, 0.635, 0.635, 0.51, 0.6566, 0.51, 0.6566, 0.5316, 0.635, 0.5316, 0.375, 0.0, 0.625, 0.0, 0.625, 0.25, 0.375, 0.25, 0.375, 0.25, 0.625, 0.25, 0.625, 0.5, 0.375, 0.5, 0.375, 0.5, 0.625, 0.5, 0.625, 0.75, 0.375, 0.75, 0.375, 0.75, 0.625, 0.75, 0.625, 1.0, 0.375, 1.0, 0.375, 0.5, 0.375, 0.75, 0.375, 0.75, 0.375, 0.5, 0.625, 0.5, 0.875, 0.5, 0.875, 0.75, 0.625, 0.75, 0.375, 0.0, 0.625, 0.0, 0.625, 0.25, 0.375, 0.25, 0.375, 0.25, 0.625, 0.25, 0.625, 0.5, 0.375, 0.5, 0.375, 0.5, 0.625, 0.5, 0.625, 0.75, 0.375, 0.75, 0.375, 0.75, 0.625, 0.75, 0.625, 1.0, 0.375, 1.0, 0.375, 0.75, 0.375, 1.0, 0.375, 1.0, 0.375, 0.75, 0.625, 0.5, 0.875, 0.5, 0.875, 0.75, 0.625, 0.75, 0.375, 0.0, 0.625, 0.0, 0.625, 0.25, 0.375, 0.25, 0.375, 0.25, 0.625, 0.25, 0.625, 0.5, 0.375, 0.5, 0.375, 0.5, 0.625, 0.5, 0.625, 0.75, 0.375, 0.75, 0.375, 0.75, 0.625, 0.75, 0.625, 1.0, 0.375, 1.0, 0.125, 0.5, 0.375, 0.5, 0.375, 0.75, 0.125, 0.75, 0.625, 0.5, 0.875, 0.5, 0.875, 0.75, 0.625, 0.75, 0.375, 0.0, 0.625, 0.0, 0.625, 0.25, 0.375, 0.25, 0.375, 0.25, 0.625, 0.25, 0.625, 0.5, 0.375, 0.5, 0.375, 0.5, 0.625, 0.5, 0.625, 0.75, 0.375, 0.75, 0.375, 0.75, 0.625, 0.75, 0.625, 1.0, 0.375, 1.0, 0.125, 0.5, 0.375, 0.5, 0.375, 0.75, 0.125, 0.75, 0.625, 0.5, 0.875, 0.5, 0.875, 0.75, 0.625, 0.75, 0.125, 0.5, 0.375, 0.5, 0.375, 0.75, 0.125, 0.75, 0.125, 0.5, 0.375, 0.5, 0.375, 0.75, 0.125, 0.75, 0.375, 0.25, 0.375, 0.5, 0.375, 0.5, 0.375, 0.25, 0.375, 0.75, 0.375, 1.0, 0.375, 1.0, 0.375, 0.75, 0.375, 0.0, 0.375, 0.25, 0.375, 0.25, 0.375, 0.0, 0.375, 0.5, 0.375, 0.75, 0.375, 0.75, 0.375, 0.5, 0.375, 0.25, 0.375, 0.5, 0.375, 0.5, 0.375, 0.25, 0.375, 0.0, 0.375, 0.25, 0.375, 0.25, 0.375, 0.0])
me_cube.materials.append(mat_material)
me_cube.materials.append(mat_material_001)
me_cube.use_remesh_preserve_volume = False
me_cube.use_remesh_preserve_attributes = False
me_cube.use_mirror_vertex_groups = False
me_cube.update()

# ---- curves / text
txt_num = bpy.data.curves.new('Num', 'FONT')
txt_num.dimensions = '2D'
txt_num.body = '338\n'
txt_num.bevel_profile.use_clip = True
txt_num_001 = bpy.data.curves.new('Num.001', 'FONT')
txt_num_001.dimensions = '2D'
txt_num_001.body = '726\n'
txt_num_001.bevel_profile.use_clip = True
txt_num_002 = bpy.data.curves.new('Num.002', 'FONT')
txt_num_002.dimensions = '2D'
txt_num_002.body = '427\n'
txt_num_002.bevel_profile.use_clip = True
txt_num_003 = bpy.data.curves.new('Num.003', 'FONT')
txt_num_003.dimensions = '2D'
txt_num_003.body = '839\n'
txt_num_003.bevel_profile.use_clip = True
txt_num_004 = bpy.data.curves.new('Num.004', 'FONT')
txt_num_004.dimensions = '2D'
txt_num_004.body = '571\n'
txt_num_004.bevel_profile.use_clip = True
txt_num_005 = bpy.data.curves.new('Num.005', 'FONT')
txt_num_005.dimensions = '2D'
txt_num_005.body = 'HELP'
txt_num_005.bevel_profile.use_clip = True

# ---- objects
ob_deskmain = bpy.data.objects.new('DeskMain', me_cube)
ob_text = bpy.data.objects.new('Text', txt_num)
ob_text_001 = bpy.data.objects.new('Text.001', txt_num_001)
ob_text_002 = bpy.data.objects.new('Text.002', txt_num_002)
ob_text_003 = bpy.data.objects.new('Text.003', txt_num_003)
ob_text_004 = bpy.data.objects.new('Text.004', txt_num_004)
ob_text_005 = bpy.data.objects.new('Text.005', txt_num_005)

# ---- transforms, parenting, visibility, modifiers, constraints
ob_deskmain.location = (0.0, 0.0, 1.664)
ob_deskmain.scale = (6.2, 6.2, 0.2418)
ob_deskmain.lock_rotations_4d = False
ob_deskmain.empty_display_type = 'ARROWS'
ob_deskmain.lineart.crease_threshold = 0.0
ob_text.location = (-5.16, 5.991, 6.189)
ob_text.rotation_euler = (1.571, 0.0, 0.0)
ob_text.scale = (2.158, 2.158, 1.0)
ob_text_001.location = (-5.16, 5.991, 6.189)
ob_text_001.rotation_euler = (1.571, 0.0, 0.0)
ob_text_001.scale = (2.158, 2.158, 1.0)
ob_text_002.location = (-5.16, 5.991, 6.189)
ob_text_002.rotation_euler = (1.571, 0.0, 0.0)
ob_text_002.scale = (2.158, 2.158, 1.0)
ob_text_003.location = (-5.16, 5.991, 6.189)
ob_text_003.rotation_euler = (1.571, 0.0, 0.0)
ob_text_003.scale = (2.158, 2.158, 1.0)
ob_text_004.location = (-5.16, 5.991, 6.189)
ob_text_004.rotation_euler = (1.571, 0.0, 0.0)
ob_text_004.scale = (2.158, 2.158, 1.0)
ob_text_005.location = (-5.16, 5.991, 6.189)
ob_text_005.rotation_euler = (1.571, 0.0, 0.0)
ob_text_005.scale = (2.158, 2.158, 1.0)

# ---- collection membership
col_collection.objects.link(ob_deskmain)
col_collection.objects.link(ob_text)
col_collection.objects.link(ob_text_001)
col_collection.objects.link(ob_text_002)
col_collection.objects.link(ob_text_003)
col_collection.objects.link(ob_text_004)
col_collection.objects.link(ob_text_005)

# ---- scene / render settings (as saved in the file)
scene.frame_start = 1; scene.frame_end = 250; scene.frame_set(2)
scene.render.engine = 'CYCLES'
scene.cycles.sampling_pattern = 'TABULATED_SOBOL'
scene.cycles.use_light_tree = False
scene.view_settings.view_transform = 'Filmic'
bpy.context.view_layer.update()

# ---- added for rendering (the .blend has no active camera and no usable light): camera, sun
cam_auto = bpy.data.cameras.new('AutoCamera')
cam_auto.lens = 50.0
cam_auto.sensor_width = 36.0
cam_auto.clip_end = 1000.0
ob_auto_camera = bpy.data.objects.new('AutoCamera', cam_auto)
scene.collection.objects.link(ob_auto_camera)
ob_auto_camera.location = (21.2093, -25.4899, 21.3188)
ob_auto_camera.rotation_euler = (1.09748, -7.21219e-08, 0.694738)
scene.camera = ob_auto_camera
light_auto_sun = bpy.data.lights.new('AutoSun', 'SUN')
light_auto_sun.energy = 3.0
light_auto_sun.angle = 0.0523599
ob_auto_sun = bpy.data.objects.new('AutoSun', light_auto_sun)
scene.collection.objects.link(ob_auto_sun)
ob_auto_sun.rotation_euler = (0.872665, 0.174533, 0.523599)
bpy.context.view_layer.update()

